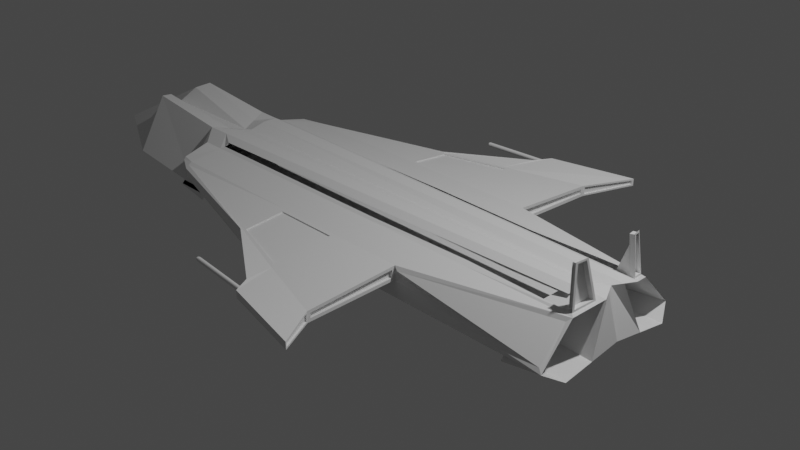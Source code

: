 # Source: FX28-6.blend  (saved by Blender 2.80.75; exported with 4.5.12 LTS)
import bpy
from mathutils import Matrix  # noqa: F401  (used for matrix-valued properties, if any)

bpy.ops.wm.read_factory_settings(use_empty=True)
scene = bpy.context.scene
scene.name = 'Scene'

# ---- collections
col_collection = bpy.data.collections.new('Collection'); scene.collection.children.link(col_collection)

# ---- materials (node trees are filled in below, after node groups)
mat_material = bpy.data.materials.new('Material')
mat_material.alpha_threshold = 0.0
mat_material.use_transparent_shadow = False
mat_material.line_color = (0.0, 0.0, 0.0, 1.0)

# ---- material node trees
mat_material.use_nodes = True; mat_material.node_tree.nodes.clear()
_N = mat_material.node_tree.nodes; _L = mat_material.node_tree.links
n0 = _N.new('ShaderNodeOutputMaterial'); n0.name = 'Material Output'; n0.location = (300, 300)
n1 = _N.new('ShaderNodeBsdfPrincipled'); n1.name = 'Principled BSDF'; n1.location = (10, 300)
n1.distribution = 'GGX'
n1.subsurface_method = 'BURLEY'
n1.inputs[2].default_value = 0.4
n1.inputs[3].default_value = 1.45
n1.inputs[27].default_value = (0.0, 0.0, 0.0, 1.0)
n1.inputs[28].default_value = 1.0
_L.new(n1.outputs[0], n0.inputs[0])
n0.is_active_output = True

# ---- world
world_world = bpy.data.worlds.new('World'); scene.world = world_world
world_world.use_nodes = True; world_world.node_tree.nodes.clear()
_N = world_world.node_tree.nodes; _L = world_world.node_tree.links
n0 = _N.new('ShaderNodeOutputWorld'); n0.name = 'World Output'; n0.location = (300, 300)
n1 = _N.new('ShaderNodeBackground'); n1.name = 'Background'; n1.location = (10, 300)
n1.inputs[0].default_value = (0.05088, 0.05088, 0.05088, 1.0)
_L.new(n1.outputs[0], n0.inputs[0])
n0.is_active_output = True
world_world.color = (0.05088, 0.05088, 0.05088)
world_world.use_sun_shadow = False
world_world.sun_shadow_jitter_overblur = 0.0

# ---- cameras
cam_camera = bpy.data.cameras.new('Camera')
cam_camera.clip_end = 100.0
cam_camera.ortho_scale = 7.314

# ---- lights
light_light = bpy.data.lights.new('Light', 'POINT')
light_light.transmission_factor = 0.0
light_light.energy = 1000.0
light_light.shadow_soft_size = 0.1
light_light.shadow_maximum_resolution = 0.006
light_light.use_absolute_resolution = True

# ---- meshes
me_cube = bpy.data.meshes.new('Cube')
me_cube.from_pydata([(1.152, 2.343, 0.07788), (1.152, 2.343, 0.03295), (1.152, -2.343, 0.07788), (1.152, -2.343, 0.03295), (-2.527, 0.8424, 0.09716), (-2.527, 0.8778, -0.09716), (-2.527, -0.8424, 0.09716), (-2.527, -0.8778, -0.09716), (2.736, 0.6846, -0.3064), (-2.736, 0.6864, -0.3064), (2.593, 0.3335, 0.6607), (-2.736, -0.6864, -0.3064), (-2.736, -0.3561, 0.3064), (2.593, -0.3354, 0.6607), (2.736, -0.6846, -0.3064), (-2.736, 0.3561, 0.3064), (2.582, 0.8538, -0.153), (-2.626, 0.8778, -0.1969), (2.58, 0.5408, 0.1558), (-2.626, -0.8778, -0.1969), (-2.626, -0.5069, 0.1969), (2.58, -0.5408, 0.1558), (2.582, -0.8538, -0.153), (-2.626, 0.5069, 0.1969), (0.9176, 0.8503, 0.01713), (-2.567, 0.8778, -0.1376), (0.9234, 0.8955, 0.1023), (-2.567, -0.8778, -0.1376), (-2.567, -0.8424, 0.1376), (0.9234, -0.8955, 0.1023), (0.9176, -0.8503, 0.01713), (-2.567, 0.8424, 0.1376), (-2.736, 0.0, -0.1515), (2.62, 0.0, 0.3064), (-2.595, 0.0, 0.228), (2.736, 0.0, -0.2014), (-2.47, 0.6863, -0.3064), (-2.31, -0.4336, 0.2639), (-2.47, -0.6863, -0.3064), (-2.31, 0.4336, 0.2639), (-2.371, 0.8778, -0.1969), (-2.312, -0.419, 0.2398), (-2.371, -0.8778, -0.1969), (-2.312, 0.419, 0.2398), (-2.4, 0.8778, -0.1376), (-2.4, -0.8778, 0.1376), (-2.4, -0.8778, -0.1376), (-2.4, 0.8778, 0.1376), (-2.363, 0.976, 0.01389), (-2.363, -0.976, 0.09716), (-2.363, -0.976, 0.01389), (-2.363, 0.976, 0.09716), (-2.47, 0.0, -0.3013), (-2.47, 0.0, 0.2589), (-2.547, -0.8778, -0.1174), (-2.547, -0.8778, 0.1174), (0.8555, -1.854, 0.0268), (0.8555, -1.854, -0.02449), (-2.382, -0.9269, -0.06185), (-2.382, -0.9269, 0.1174), (-2.547, 0.8778, -0.1174), (0.8555, 1.854, -0.02449), (0.8555, 1.854, 0.0268), (-2.547, 0.8778, 0.1174), (-2.382, 0.9269, 0.1174), (-2.382, 0.9269, -0.06185), (-5.118, 0.0, -0.298), (-3.777, -0.6864, -0.2026), (-3.777, -0.3399, 0.4101), (-3.777, 0.3399, 0.4101), (-3.777, 0.6864, -0.2026), (-3.923, 0.0, 0.2244), (2.566, 0.4142, 0.6451), (2.626, 0.8778, -0.1969), (2.566, -0.4161, 0.6451), (2.626, -0.8778, -0.1969), (0.8743, 0.9119, 0.1007), (0.8743, 0.9119, 0.01739), (0.8743, -0.9119, 0.1007), (0.8743, -0.9119, 0.01739), (-2.665, 0.178, 0.2672), (2.736, 0.3423, -0.2539), (-2.736, 0.3432, -0.2289), (2.678, 0.1093, 0.3064), (-2.47, 0.1747, 0.3064), (-2.47, 0.3432, -0.3038), (-3.85, 0.178, 0.3709), (-4.447, 0.3432, -0.2503), (-2.736, -0.3432, -0.2289), (2.678, -0.1093, 0.3064), (-2.665, -0.178, 0.2672), (2.736, -0.3423, -0.2539), (-2.47, -0.3432, -0.3038), (-2.47, -0.1747, 0.3064), (-4.447, -0.3432, -0.2503), (-3.85, -0.178, 0.3709), (2.428, 0.1125, 0.3064), (2.442, 0.3139, 0.2631), (2.417, 0.0, 0.2589), (2.414, -0.1127, 0.3064), (2.423, -0.3144, 0.2631), (2.44, 0.2261, 0.3064), (2.736, 0.2187, 0.3064), (-2.371, 0.5069, 0.1969), (2.626, 0.5069, 0.1969), (2.736, -0.2187, 0.3064), (2.626, -0.5069, 0.1969), (2.42, -0.2266, 0.3064), (-2.47, -0.3494, 0.3064), (-2.371, -0.5069, 0.1969), (-2.47, 0.3494, 0.3064), (2.441, 0.2673, 0.2861), (2.661, 0.2883, 0.2988), (-2.343, 0.4657, 0.217), (2.599, 0.4574, 0.2436), (2.661, -0.2902, 0.2988), (2.599, -0.4593, 0.2436), (2.421, -0.2678, 0.2861), (-2.395, -0.3889, 0.2865), (-2.343, -0.4657, 0.217), (-2.395, 0.3889, 0.2865), (0.1329, -0.6855, -0.3064), (0.1276, -0.8778, -0.1969), (0.1276, 0.5069, 0.1969), (-0.7624, -0.8778, -0.07642), (-0.7191, 0.921, 0.134), (-0.7643, -1.409, 0.01559), (-0.7643, 1.409, 0.09716), (0.1329, 0.6855, -0.3064), (0.1276, 0.8778, -0.1969), (0.1276, -0.5069, 0.1969), (-0.7624, 0.8778, -0.07642), (-0.7191, -0.921, 0.134), (-0.7643, 1.409, 0.01559), (-0.7643, -1.409, 0.09716), (0.1329, 0.0, -0.2513), (-0.7634, -1.408, -0.061), (-0.7199, -1.376, 0.09086), (-0.7199, 1.376, 0.09086), (-0.7634, 1.408, -0.061), (0.1329, 0.3427, -0.2788), (0.1329, -0.3427, -0.2788), (0.1253, 0.4657, 0.2171), (0.1253, -0.4657, 0.2171), (2.293, 0.2187, 0.2354), (2.293, 0.6846, -0.3773), (2.293, -0.2187, 0.2354), (2.293, -0.6846, -0.3773), (2.236, -0.1093, 0.2354), (2.293, 0.3423, -0.3248), (2.184, 0.5069, 0.126), (2.184, 0.8778, -0.2678), (2.184, -0.5069, 0.126), (2.184, -0.8778, -0.2678), (2.236, 0.1093, 0.2354), (2.293, -0.3423, -0.3248), (-2.246, -0.8778, -0.2643), (-2.246, -0.5069, 0.1294), (-2.246, 0.5069, 0.1294), (-2.246, 0.8778, -0.2643), (-2.186, -0.8778, -0.205), (-2.186, -0.8778, 0.07014), (-2.186, 0.8778, 0.07014), (-2.186, 0.8778, -0.205), (-2.628, -0.8778, -0.2086), (-2.628, -0.5069, 0.1851), (-2.628, 0.5069, 0.1851), (-2.628, 0.8778, -0.2086), (-2.248, -0.8778, -0.2761), (-2.248, -0.5069, 0.1177), (-2.248, 0.5069, 0.1177), (-2.248, 0.8778, -0.2761), (2.594, 0.4785, 0.2173), (2.67, 0.2681, 0.2858), (2.67, -0.27, 0.2858), (2.594, -0.4805, 0.2173), (2.557, 0.4306, 0.6609), (2.596, 0.3179, 0.6829), (2.596, -0.3198, 0.6829), (2.557, -0.4326, 0.6609), (2.54, 0.4574, 0.236), (2.602, 0.2883, 0.2912), (2.602, -0.2902, 0.2912), (2.54, -0.4593, 0.236), (2.507, 0.4142, 0.6375), (2.534, 0.3335, 0.653), (2.534, -0.3354, 0.653), (2.507, -0.4161, 0.6375), (2.54, 0.4574, 0.236), (2.602, 0.281, 0.2912), (2.602, -0.281, 0.2912), (2.54, -0.4453, 0.236), (2.507, 0.4142, 0.6375), (2.534, 0.3249, 0.653), (2.534, -0.3249, 0.653), (2.507, -0.4033, 0.6375), (1.434, -0.685, -0.3064), (1.377, -0.8778, -0.1969), (1.377, 0.5069, 0.1969), (0.05632, -0.8778, -0.04583), (0.01234, 0.921, 0.1336), (0.1985, -2.154, 0.01643), (0.1985, 2.154, 0.09716), (0.04572, -1.648, -0.06058), (0.00313, 1.59, 0.07801), (1.36, 0.4367, 0.2172), (1.434, 0.685, -0.3064), (1.377, 0.8778, -0.1969), (1.377, -0.5069, 0.1969), (0.05632, 0.8778, -0.04583), (0.01234, -0.921, 0.1336), (0.1985, 2.154, 0.01643), (0.1985, -2.154, 0.09716), (1.434, 0.0, -0.2264), (0.00313, -1.59, 0.07801), (0.04572, 1.648, -0.06058), (1.434, 0.3425, -0.2664), (1.434, -0.3425, -0.2664), (1.36, -0.4376, 0.2172), (0.875, 0.8778, 0.1376), (0.875, 0.8778, -0.01525), (0.875, -0.8778, 0.1376), (0.875, -0.8778, -0.01525), (0.8646, 1.904, -0.03951), (0.8646, 1.904, 0.04157), (0.8646, -1.904, -0.03951), (0.8646, -1.904, 0.04157), (0.8447, 0.9119, 0.1007), (0.8447, 0.9119, 0.01739), (0.8447, -0.9119, 0.1007), (0.8447, -0.9119, 0.01739), (0.8258, 1.854, -0.02449), (0.8258, 1.854, 0.0268), (0.8258, -1.854, -0.02449), (0.8258, -1.854, 0.0268), (1.161, 2.358, 0.09716), (1.161, 2.358, 0.01728), (1.161, -2.358, 0.09716), (1.161, -2.358, 0.01728), (0.8548, -1.889, 0.05835), (0.8548, -1.889, -0.06015), (0.8548, 1.889, -0.06015), (0.8548, 1.889, 0.05835), (1.152, 2.343, 0.07788), (1.152, 2.343, 0.03295), (1.152, -2.343, 0.07788), (1.152, -2.343, 0.03295), (0.8646, -1.904, 0.04157), (0.8646, -1.904, -0.03951), (0.8646, 1.904, -0.03951), (0.8646, 1.904, 0.04157), (1.129, 2.343, 0.07788), (1.129, 2.343, 0.03295), (1.129, -2.343, 0.07788), (1.129, -2.343, 0.03295), (0.8424, -1.904, 0.04157), (0.8424, -1.904, -0.03951), (0.8424, 1.904, -0.03951), (0.8424, 1.904, 0.04157), (0.05632, -0.8778, 0.1376), (-0.7624, -0.8778, 0.1376), (0.04572, -1.648, 0.07311), (-0.7634, -1.408, 0.08786), (-0.7634, 1.408, 0.08786), (-0.7624, 0.8778, 0.1376), (0.05632, 0.8778, 0.1376), (0.04572, 1.648, 0.07311), (0.01234, -0.921, 0.1336), (-0.7191, -0.921, 0.134), (0.00313, -1.59, 0.07801), (-0.7199, -1.376, 0.09086), (-0.7199, 1.376, 0.09086), (-0.7191, 0.921, 0.134), (0.01234, 0.921, 0.1336), (0.00313, 1.59, 0.07801), (-0.002538, -0.9357, 0.1192), (-0.7043, -0.9357, 0.1197), (-0.01128, -1.571, 0.06663), (-0.7051, -1.365, 0.07884), (-0.7051, 1.365, 0.07884), (-0.7043, 0.9357, 0.1197), (-0.002538, 0.9357, 0.1192), (-0.01128, 1.571, 0.06663), (0.01239, -0.921, 0.1206), (-0.719, -0.921, 0.1209), (0.003181, -1.59, 0.06497), (-0.7199, -1.376, 0.07782), (-0.7199, 1.376, 0.07782), (-0.719, 0.921, 0.1209), (0.01239, 0.921, 0.1206), (0.003181, 1.59, 0.06497), (1.298, 0.6851, -0.3064), (1.246, 0.8778, -0.1969), (1.246, -0.5069, 0.1969), (-0.02966, 0.8778, -0.04904), (-0.02966, -0.8778, 0.1376), (0.09741, 1.967, 0.01635), (0.09741, -1.967, 0.09716), (1.298, 0.0, -0.229), (-0.03925, -1.623, 0.07466), (-0.03925, 1.623, -0.06062), (1.298, 0.3425, -0.2677), (1.298, -0.3425, -0.2677), (1.23, -0.4406, 0.2172), (1.298, -0.6851, -0.3064), (1.246, -0.8778, -0.1969), (1.246, 0.5069, 0.1969), (-0.02966, -0.8778, -0.04904), (-0.02966, 0.8778, 0.1376), (0.09741, -1.967, 0.01635), (0.09741, 1.967, 0.09716), (-0.03925, -1.623, -0.06062), (-0.03925, 1.623, 0.07466), (1.23, 0.4397, 0.2172), (-0.06447, -0.921, 0.1337), (-0.0728, -1.568, 0.07936), (-0.06447, 0.921, 0.1337), (-0.0728, 1.568, 0.07936), (-0.06447, -0.921, 0.1337), (-0.0728, -1.568, 0.07936), (-0.06447, 0.921, 0.1337), (-0.0728, 1.568, 0.07936), (-0.06442, -0.921, 0.1206), (-0.07275, -1.568, 0.06632), (-0.06442, 0.921, 0.1206), (-0.07275, 1.568, 0.06632), (-0.07624, -0.9357, 0.1193), (-0.08414, -1.549, 0.06792), (-0.07624, 0.9357, 0.1193), (-0.08414, 1.549, 0.06792), (-0.6019, 2.043, 0.0645), (0.1406, 2.094, 0.07319), (-0.6052, 2.04, 0.06723), (0.1365, 2.091, 0.07663), (-0.6082, 2.037, 0.06934), (0.1327, 2.086, 0.07934), (-0.6109, 2.033, 0.07074), (0.1291, 2.081, 0.0812), (-0.6131, 2.029, 0.07141), (0.1261, 2.076, 0.08214), (-0.6147, 2.026, 0.0714), (0.1236, 2.071, 0.08212), (-0.6157, 2.023, 0.07085), (0.1218, 2.066, 0.08116), (-0.6162, 2.021, 0.06991), (0.1209, 2.062, 0.07927), (-0.6163, 2.019, 0.06869), (0.1207, 2.058, 0.07654), (-0.616, 2.018, 0.06714), (0.1213, 2.055, 0.07307), (-0.6153, 2.017, 0.06511), (0.1227, 2.053, 0.069), (-0.614, 2.016, 0.0625), (0.1249, 2.051, 0.06448), (-0.6122, 2.016, 0.05936), (0.1276, 2.051, 0.05968), (-0.6098, 2.016, 0.05588), (0.131, 2.051, 0.05479), (-0.607, 2.017, 0.05226), (0.1347, 2.053, 0.04999), (-0.6039, 2.019, 0.04874), (0.1388, 2.055, 0.04548), (-0.6006, 2.021, 0.04553), (0.1429, 2.058, 0.04142), (-0.5974, 2.025, 0.04279), (0.147, 2.062, 0.03798), (-0.5943, 2.028, 0.04068), (0.1509, 2.067, 0.03527), (-0.5917, 2.032, 0.03928), (0.1544, 2.071, 0.03341), (-0.5895, 2.035, 0.03861), (0.1575, 2.076, 0.03247), (-0.5879, 2.038, 0.03862), (0.1599, 2.081, 0.03249), (-0.5869, 2.041, 0.03918), (0.1617, 2.086, 0.03345), (-0.5864, 2.043, 0.04012), (0.1627, 2.091, 0.03534), (-0.5863, 2.045, 0.04134), (0.1629, 2.094, 0.03807), (-0.5866, 2.047, 0.04289), (0.1622, 2.098, 0.04153), (-0.5873, 2.048, 0.04492), (0.1608, 2.1, 0.04561), (-0.5885, 2.049, 0.04753), (0.1587, 2.101, 0.05013), (-0.5903, 2.049, 0.05066), (0.1559, 2.102, 0.05493), (-0.5927, 2.049, 0.05415), (0.1525, 2.101, 0.05982), (-0.5955, 2.047, 0.05776), (0.1488, 2.1, 0.06462), (-0.5987, 2.046, 0.06128), (0.1448, 2.098, 0.06913), (-0.5577, -2.018, 0.06843), (0.1848, -2.07, 0.07711), (-0.5613, -2.02, 0.07116), (0.1802, -2.073, 0.08056), (-0.5648, -2.023, 0.07327), (0.1758, -2.077, 0.08327), (-0.568, -2.026, 0.07467), (0.1716, -2.081, 0.08512), (-0.5706, -2.03, 0.07534), (0.1679, -2.086, 0.08606), (-0.5727, -2.033, 0.07533), (0.1648, -2.09, 0.08605), (-0.5741, -2.035, 0.07477), (0.1624, -2.095, 0.08508), (-0.5749, -2.037, 0.07383), (0.1608, -2.099, 0.0832), (-0.5752, -2.039, 0.07261), (0.16, -2.103, 0.08047), (-0.5751, -2.041, 0.07107), (0.1602, -2.106, 0.077), (-0.5746, -2.042, 0.06903), (0.1613, -2.109, 0.07293), (-0.5735, -2.043, 0.06642), (0.1632, -2.11, 0.0684), (-0.5717, -2.043, 0.06329), (0.1659, -2.111, 0.0636), (-0.5693, -2.043, 0.05981), (0.1693, -2.111, 0.05871), (-0.5663, -2.043, 0.05619), (0.1732, -2.11, 0.05392), (-0.563, -2.041, 0.05267), (0.1775, -2.108, 0.04941), (-0.5594, -2.039, 0.04945), (0.182, -2.106, 0.04535), (-0.5557, -2.037, 0.04672), (0.1866, -2.102, 0.0419), (-0.5523, -2.034, 0.04461), (0.1911, -2.099, 0.0392), (-0.5491, -2.03, 0.04321), (0.1953, -2.094, 0.03734), (-0.5464, -2.027, 0.04254), (0.199, -2.09, 0.0364), (-0.5444, -2.024, 0.04255), (0.2021, -2.085, 0.03641), (-0.543, -2.022, 0.04311), (0.2045, -2.081, 0.03738), (-0.5422, -2.019, 0.04405), (0.2061, -2.076, 0.03927), (-0.5419, -2.018, 0.04526), (0.2068, -2.073, 0.04199), (-0.542, -2.016, 0.04681), (0.2067, -2.069, 0.04546), (-0.5425, -2.015, 0.04884), (0.2056, -2.067, 0.04954), (-0.5436, -2.014, 0.05145), (0.2037, -2.065, 0.05406), (-0.5454, -2.013, 0.05459), (0.201, -2.064, 0.05886), (-0.5478, -2.013, 0.05807), (0.1976, -2.064, 0.06375), (-0.5507, -2.014, 0.06169), (0.1937, -2.065, 0.06854), (-0.5541, -2.016, 0.06521), (0.1894, -2.067, 0.07305), (-0.6024, 2.05, 0.07089), (-0.6065, 2.046, 0.07434), (-0.6104, 2.042, 0.07705), (-0.6139, 2.037, 0.07891), (-0.617, 2.032, 0.07985), (-0.6194, 2.027, 0.07983), (-0.6212, 2.022, 0.07886), (-0.6222, 2.018, 0.07698), (-0.6224, 2.014, 0.07425), (-0.6217, 2.011, 0.07078), (-0.6203, 2.009, 0.06671), (-0.6182, 2.007, 0.06218), (-0.6154, 2.007, 0.05739), (-0.6121, 2.007, 0.0525), (-0.6083, 2.009, 0.0477), (-0.6043, 2.011, 0.04319), (-0.6002, 2.014, 0.03913), (-0.5961, 2.018, 0.03568), (-0.5922, 2.022, 0.03298), (-0.5886, 2.027, 0.03112), (-0.5856, 2.032, 0.03018), (-0.5831, 2.037, 0.03019), (-0.5814, 2.042, 0.03116), (-0.5804, 2.047, 0.03305), (-0.5802, 2.05, 0.03577), (-0.5808, 2.054, 0.03924), (-0.5822, 2.056, 0.04332), (-0.5844, 2.057, 0.04784), (-0.5872, 2.058, 0.05264), (-0.5905, 2.057, 0.05753), (-0.5942, 2.056, 0.06232), (-0.5983, 2.054, 0.06684), (-0.5571, -2.01, 0.07482), (-0.5617, -2.014, 0.07827), (-0.5662, -2.017, 0.08097), (-0.5704, -2.022, 0.08283), (-0.5741, -2.026, 0.08377), (-0.5772, -2.031, 0.08376), (-0.5796, -2.035, 0.08279), (-0.5812, -2.04, 0.08091), (-0.5819, -2.043, 0.07818), (-0.5818, -2.047, 0.07471), (-0.5807, -2.049, 0.07063), (-0.5788, -2.051, 0.06611), (-0.5761, -2.052, 0.06131), (-0.5727, -2.052, 0.05642), (-0.5688, -2.051, 0.05163), (-0.5645, -2.049, 0.04712), (-0.5599, -2.047, 0.04306), (-0.5553, -2.043, 0.03961), (-0.5509, -2.039, 0.0369), (-0.5467, -2.035, 0.03505), (-0.543, -2.031, 0.03411), (-0.5399, -2.026, 0.03412), (-0.5375, -2.021, 0.03509), (-0.5359, -2.017, 0.03697), (-0.5351, -2.013, 0.0397), (-0.5353, -2.01, 0.04317), (-0.5364, -2.008, 0.04724), (-0.5383, -2.006, 0.05177), (-0.541, -2.005, 0.05657), (-0.5444, -2.005, 0.06146), (-0.5483, -2.006, 0.06625), (-0.5526, -2.008, 0.07076), (-0.6019, 2.043, 0.0645), (-0.6052, 2.04, 0.06723), (-0.6082, 2.037, 0.06934), (-0.6109, 2.033, 0.07074), (-0.6131, 2.029, 0.07141), (-0.6147, 2.026, 0.0714), (-0.6157, 2.023, 0.07085), (-0.6162, 2.021, 0.06991), (-0.6163, 2.019, 0.06869), (-0.616, 2.018, 0.06714), (-0.6153, 2.017, 0.06511), (-0.614, 2.016, 0.0625), (-0.6122, 2.016, 0.05936), (-0.6098, 2.016, 0.05588), (-0.607, 2.017, 0.05226), (-0.6039, 2.019, 0.04874), (-0.6006, 2.021, 0.04553), (-0.5974, 2.025, 0.04279), (-0.5943, 2.028, 0.04068), (-0.5917, 2.032, 0.03928), (-0.5895, 2.035, 0.03861), (-0.5879, 2.038, 0.03862), (-0.5869, 2.041, 0.03918), (-0.5864, 2.043, 0.04012), (-0.5863, 2.045, 0.04134), (-0.5866, 2.047, 0.04289), (-0.5873, 2.048, 0.04492), (-0.5885, 2.049, 0.04753), (-0.5903, 2.049, 0.05066), (-0.5927, 2.049, 0.05415), (-0.5955, 2.047, 0.05776), (-0.5987, 2.046, 0.06128), (-0.5577, -2.018, 0.06843), (-0.5613, -2.02, 0.07116), (-0.5648, -2.023, 0.07327), (-0.568, -2.026, 0.07467), (-0.5706, -2.03, 0.07534), (-0.5727, -2.033, 0.07533), (-0.5741, -2.035, 0.07477), (-0.5749, -2.037, 0.07383), (-0.5752, -2.039, 0.07261), (-0.5751, -2.041, 0.07107), (-0.5746, -2.042, 0.06903), (-0.5735, -2.043, 0.06642), (-0.5717, -2.043, 0.06329), (-0.5693, -2.043, 0.05981), (-0.5663, -2.043, 0.05619), (-0.563, -2.041, 0.05267), (-0.5594, -2.039, 0.04945), (-0.5557, -2.037, 0.04672), (-0.5523, -2.034, 0.04461), (-0.5491, -2.03, 0.04321), (-0.5464, -2.027, 0.04254), (-0.5444, -2.024, 0.04255), (-0.543, -2.022, 0.04311), (-0.5422, -2.019, 0.04405), (-0.5419, -2.018, 0.04526), (-0.542, -2.016, 0.04681), (-0.5425, -2.015, 0.04884), (-0.5436, -2.014, 0.05145), (-0.5454, -2.013, 0.05459), (-0.5478, -2.013, 0.05807), (-0.5507, -2.014, 0.06169), (-0.5541, -2.016, 0.06521), (-0.6019, 2.043, 0.0645), (-0.6052, 2.04, 0.06723), (-0.6082, 2.037, 0.06934), (-0.6109, 2.033, 0.07074), (-0.6131, 2.029, 0.07141), (-0.6147, 2.026, 0.0714), (-0.6157, 2.023, 0.07085), (-0.6162, 2.021, 0.06991), (-0.6163, 2.019, 0.06869), (-0.616, 2.018, 0.06714), (-0.6153, 2.017, 0.06511), (-0.614, 2.016, 0.0625), (-0.6122, 2.016, 0.05936), (-0.6098, 2.016, 0.05588), (-0.607, 2.017, 0.05226), (-0.6039, 2.019, 0.04874), (-0.6006, 2.021, 0.04553), (-0.5974, 2.025, 0.04279), (-0.5943, 2.028, 0.04068), (-0.5917, 2.032, 0.03928), (-0.5895, 2.035, 0.03861), (-0.5879, 2.038, 0.03862), (-0.5869, 2.041, 0.03918), (-0.5864, 2.043, 0.04012), (-0.5863, 2.045, 0.04134), (-0.5866, 2.047, 0.04289), (-0.5873, 2.048, 0.04492), (-0.5885, 2.049, 0.04753), (-0.5903, 2.049, 0.05066), (-0.5927, 2.049, 0.05415), (-0.5955, 2.047, 0.05776), (-0.5987, 2.046, 0.06128), (-0.5577, -2.018, 0.06843), (-0.5613, -2.02, 0.07116), (-0.5648, -2.023, 0.07327), (-0.568, -2.026, 0.07467), (-0.5706, -2.03, 0.07534), (-0.5727, -2.033, 0.07533), (-0.5741, -2.035, 0.07477), (-0.5749, -2.037, 0.07383), (-0.5752, -2.039, 0.07261), (-0.5751, -2.041, 0.07107), (-0.5746, -2.042, 0.06903), (-0.5735, -2.043, 0.06642), (-0.5717, -2.043, 0.06329), (-0.5693, -2.043, 0.05981), (-0.5663, -2.043, 0.05619), (-0.563, -2.041, 0.05267), (-0.5594, -2.039, 0.04945), (-0.5557, -2.037, 0.04672), (-0.5523, -2.034, 0.04461), (-0.5491, -2.03, 0.04321), (-0.5464, -2.027, 0.04254), (-0.5444, -2.024, 0.04255), (-0.543, -2.022, 0.04311), (-0.5422, -2.019, 0.04405), (-0.5419, -2.018, 0.04526), (-0.542, -2.016, 0.04681), (-0.5425, -2.015, 0.04884), (-0.5436, -2.014, 0.05145), (-0.5454, -2.013, 0.05459), (-0.5478, -2.013, 0.05807), (-0.5507, -2.014, 0.06169), (-0.5541, -2.016, 0.06521), (-0.5619, 2.043, 0.0645), (-0.5652, 2.04, 0.06723), (-0.5682, 2.037, 0.06934), (-0.5709, 2.033, 0.07074), (-0.5731, 2.029, 0.07141), (-0.5747, 2.026, 0.0714), (-0.5757, 2.023, 0.07085), (-0.5762, 2.021, 0.06991), (-0.5763, 2.019, 0.06869), (-0.576, 2.018, 0.06714), (-0.5753, 2.017, 0.06511), (-0.574, 2.016, 0.0625), (-0.5722, 2.016, 0.05936), (-0.5698, 2.016, 0.05588), (-0.567, 2.017, 0.05226), (-0.5639, 2.019, 0.04874), (-0.5606, 2.021, 0.04553), (-0.5574, 2.025, 0.04279), (-0.5543, 2.028, 0.04068), (-0.5517, 2.032, 0.03928), (-0.5495, 2.035, 0.03861), (-0.5479, 2.038, 0.03862), (-0.5469, 2.041, 0.03918), (-0.5464, 2.043, 0.04012), (-0.5463, 2.045, 0.04134), (-0.5466, 2.047, 0.04289), (-0.5473, 2.048, 0.04492), (-0.5485, 2.049, 0.04753), (-0.5503, 2.049, 0.05066), (-0.5527, 2.049, 0.05415), (-0.5555, 2.047, 0.05776), (-0.5587, 2.046, 0.06128), (-0.5177, -2.018, 0.06843), (-0.5213, -2.02, 0.07116), (-0.5248, -2.023, 0.07327), (-0.528, -2.026, 0.07467), (-0.5306, -2.03, 0.07534), (-0.5327, -2.033, 0.07533), (-0.5341, -2.035, 0.07477), (-0.5349, -2.037, 0.07383), (-0.5352, -2.039, 0.07261), (-0.5351, -2.041, 0.07107), (-0.5346, -2.042, 0.06903), (-0.5335, -2.043, 0.06642), (-0.5317, -2.043, 0.06329), (-0.5293, -2.043, 0.05981), (-0.5263, -2.043, 0.05619), (-0.523, -2.041, 0.05267), (-0.5194, -2.039, 0.04945), (-0.5157, -2.037, 0.04672), (-0.5123, -2.034, 0.04461), (-0.5091, -2.03, 0.04321), (-0.5064, -2.027, 0.04254), (-0.5044, -2.024, 0.04255), (-0.503, -2.022, 0.04311), (-0.5022, -2.019, 0.04405), (-0.5019, -2.018, 0.04526), (-0.502, -2.016, 0.04681), (-0.5025, -2.015, 0.04884), (-0.5036, -2.014, 0.05145), (-0.5054, -2.013, 0.05459), (-0.5078, -2.013, 0.05807), (-0.5107, -2.014, 0.06169), (-0.5141, -2.016, 0.06521)], [], [(93, 90, 12, 108), (50, 49, 6, 7), (80, 15, 69, 86), (217, 91, 14, 196), (81, 8, 145, 149), (211, 202, 235, 236), (207, 73, 8, 206), (8, 73, 151, 145), (19, 20, 12, 11), (89, 105, 146, 148), (23, 17, 9, 15), (42, 19, 11, 38), (103, 23, 15, 110), (209, 220, 73, 207), (24, 26, 18, 16), (19, 156, 168, 164), (29, 30, 22, 21), (28, 20, 157, 161), (259, 221, 106, 208), (46, 27, 19, 42), (47, 31, 23, 103), (215, 241, 220, 209), (61, 62, 232, 231), (54, 55, 28, 27), (76, 77, 228, 227), (63, 60, 25, 31), (261, 239, 221, 259), (58, 54, 27, 46), (64, 63, 31, 47), (81, 83, 33, 35), (216, 81, 35, 213), (88, 11, 67, 94), (84, 80, 34, 53), (83, 96, 98, 33), (82, 85, 52, 32), (263, 64, 47, 264), (136, 58, 46, 124), (55, 59, 45, 28), (60, 65, 44, 25), (264, 47, 103, 123), (124, 46, 42, 122), (28, 45, 109, 20), (25, 44, 40, 17), (122, 42, 38, 121), (20, 109, 108, 12), (17, 40, 36, 9), (5, 4, 51, 48), (88, 92, 38, 11), (126, 134, 49, 50), (89, 99, 107, 105), (6, 49, 59, 55), (126, 50, 58, 136), (50, 7, 54, 58), (212, 237, 239, 261), (0, 224, 250, 243), (7, 6, 55, 54), (5, 48, 65, 60), (127, 51, 64, 263), (51, 4, 63, 64), (4, 5, 60, 63), (2, 3, 246, 245), (211, 236, 241, 215), (87, 86, 69, 70), (94, 95, 71, 66), (90, 34, 71, 95), (82, 32, 66, 87), (15, 9, 70, 69), (11, 12, 68, 67), (16, 18, 104, 73), (21, 22, 75, 106), (26, 24, 220, 219), (30, 29, 221, 222), (24, 16, 73, 220), (18, 26, 219, 104), (29, 21, 106, 221), (22, 30, 222, 75), (9, 82, 87, 70), (66, 71, 86, 87), (9, 36, 85, 82), (102, 101, 96, 83), (110, 15, 80, 84), (206, 8, 81, 216), (83, 81, 149, 154), (34, 80, 86, 71), (12, 90, 95, 68), (67, 68, 95, 94), (33, 98, 99, 89), (32, 52, 92, 88), (32, 88, 94, 66), (35, 33, 89, 91), (213, 35, 91, 217), (53, 34, 90, 93), (96, 101, 110, 84), (99, 98, 53, 93), (107, 99, 93, 108), (98, 96, 84, 53), (173, 111, 101, 102), (205, 172, 104, 198), (172, 173, 102, 104), (174, 175, 106, 105), (118, 117, 107, 108), (143, 119, 109, 130), (120, 113, 103, 110), (119, 118, 108, 109), (111, 120, 110, 101), (117, 174, 105, 107), (177, 97, 111, 173), (114, 72, 192, 188), (74, 116, 191, 195), (37, 100, 117, 118), (39, 43, 113, 120), (41, 37, 118, 119), (97, 39, 120, 111), (303, 143, 130, 293), (113, 142, 123, 103), (52, 135, 141, 92), (36, 128, 140, 85), (48, 133, 139, 65), (310, 127, 263, 312), (49, 134, 262, 59), (309, 126, 136, 311), (309, 297, 134, 126), (305, 122, 121, 304), (307, 124, 122, 305), (308, 264, 123, 306), (311, 136, 124, 307), (316, 200, 273, 320), (85, 140, 135, 52), (59, 262, 260, 45), (65, 139, 131, 44), (45, 260, 130, 109), (44, 131, 129, 40), (40, 129, 128, 36), (48, 51, 127, 133), (92, 141, 121, 38), (155, 148, 146, 147), (151, 150, 144, 145), (152, 153, 147, 146), (145, 144, 154, 149), (105, 106, 152, 146), (91, 89, 148, 155), (106, 75, 153, 152), (14, 91, 155, 147), (104, 102, 144, 150), (75, 14, 147, 153), (102, 83, 154, 144), (73, 104, 150, 151), (160, 161, 157, 156), (162, 163, 159, 158), (25, 17, 159, 163), (157, 20, 165, 169), (23, 31, 162, 158), (31, 25, 163, 162), (27, 28, 161, 160), (19, 27, 160, 156), (167, 166, 170, 171), (165, 164, 168, 169), (159, 17, 167, 171), (156, 157, 169, 168), (17, 23, 166, 167), (20, 19, 164, 165), (158, 159, 171, 170), (23, 158, 170, 166), (114, 112, 173, 172), (115, 116, 175, 174), (10, 72, 176, 177), (74, 13, 178, 179), (112, 10, 177, 173), (72, 114, 172, 176), (13, 115, 174, 178), (116, 74, 179, 175), (184, 185, 181, 180), (186, 187, 183, 182), (13, 74, 195, 194), (116, 115, 190, 191), (115, 13, 194, 190), (10, 112, 189, 193), (72, 10, 193, 192), (112, 114, 188, 189), (180, 181, 189, 188), (182, 183, 191, 190), (185, 184, 192, 193), (187, 186, 194, 195), (181, 185, 193, 189), (184, 180, 188, 192), (186, 182, 190, 194), (183, 187, 195, 191), (242, 266, 265, 219), (240, 203, 199, 222), (219, 265, 198, 104), (222, 199, 197, 75), (75, 197, 196, 14), (238, 237, 212, 201), (238, 201, 203, 240), (235, 202, 266, 242), (175, 218, 208, 106), (313, 205, 198, 306), (298, 213, 217, 302), (291, 206, 216, 301), (296, 211, 215, 300), (297, 212, 261, 299), (301, 216, 213, 298), (200, 204, 274, 273), (300, 215, 209, 294), (295, 259, 208, 293), (294, 209, 207, 292), (292, 207, 206, 291), (296, 310, 202, 211), (302, 217, 196, 304), (77, 76, 219, 220), (78, 79, 222, 221), (61, 77, 220, 241), (76, 62, 242, 219), (79, 57, 240, 222), (56, 78, 221, 239), (57, 56, 239, 240), (62, 61, 241, 242), (231, 232, 227, 228), (234, 233, 230, 229), (78, 56, 234, 229), (62, 76, 227, 232), (79, 78, 229, 230), (56, 57, 233, 234), (57, 79, 230, 233), (77, 61, 231, 228), (0, 1, 236, 235), (3, 2, 237, 238), (2, 226, 239, 237), (225, 3, 238, 240), (226, 225, 240, 239), (1, 223, 241, 236), (224, 0, 235, 242), (223, 224, 242, 241), (249, 244, 252, 257), (250, 249, 257, 258), (225, 226, 247, 248), (226, 2, 245, 247), (1, 0, 243, 244), (224, 223, 249, 250), (223, 1, 244, 249), (3, 225, 248, 246), (253, 254, 256, 255), (252, 251, 258, 257), (246, 248, 256, 254), (245, 246, 254, 253), (243, 250, 258, 251), (248, 247, 255, 256), (247, 245, 253, 255), (244, 243, 251, 252), (314, 210, 259, 295), (315, 137, 262, 299), (125, 138, 263, 264), (137, 132, 260, 262), (316, 125, 264, 308), (317, 204, 266, 312), (204, 200, 265, 266), (210, 214, 261, 259), (319, 269, 285, 323), (268, 270, 286, 284), (138, 125, 272, 271), (314, 132, 268, 318), (214, 210, 267, 269), (317, 138, 271, 321), (132, 137, 270, 268), (315, 214, 269, 319), (329, 279, 280, 328), (327, 277, 275, 326), (273, 274, 290, 289), (320, 273, 289, 324), (271, 272, 288, 287), (318, 268, 284, 322), (269, 267, 283, 285), (321, 271, 287, 325), (326, 275, 283, 322), (327, 278, 286, 323), (280, 279, 287, 288), (278, 276, 284, 286), (328, 280, 288, 324), (329, 282, 290, 325), (282, 281, 289, 290), (275, 277, 285, 283), (279, 329, 325, 287), (281, 328, 324, 289), (277, 327, 323, 285), (276, 326, 322, 284), (274, 321, 325, 290), (267, 318, 322, 283), (272, 320, 324, 288), (278, 327, 326, 276), (282, 329, 328, 281), (137, 315, 319, 270), (204, 317, 321, 274), (210, 314, 318, 267), (270, 319, 323, 286), (138, 317, 312, 263), (200, 316, 308, 265), (214, 315, 299, 261), (132, 314, 295, 260), (141, 302, 304, 121), (133, 127, 310, 296), (129, 292, 291, 128), (131, 294, 292, 129), (260, 295, 293, 130), (139, 300, 294, 131), (140, 301, 298, 135), (134, 297, 299, 262), (133, 296, 300, 139), (128, 291, 301, 140), (135, 298, 302, 141), (142, 313, 306, 123), (125, 316, 320, 272), (203, 311, 307, 199), (265, 308, 306, 198), (199, 307, 305, 197), (197, 305, 304, 196), (201, 212, 297, 309), (201, 309, 311, 203), (202, 310, 312, 266), (218, 303, 293, 208), (458, 331, 333, 459), (459, 333, 335, 460), (460, 335, 337, 461), (461, 337, 339, 462), (462, 339, 341, 463), (463, 341, 343, 464), (464, 343, 345, 465), (465, 345, 347, 466), (466, 347, 349, 467), (467, 349, 351, 468), (468, 351, 353, 469), (469, 353, 355, 470), (470, 355, 357, 471), (471, 357, 359, 472), (472, 359, 361, 473), (473, 361, 363, 474), (474, 363, 365, 475), (475, 365, 367, 476), (476, 367, 369, 477), (477, 369, 371, 478), (478, 371, 373, 479), (479, 373, 375, 480), (480, 375, 377, 481), (481, 377, 379, 482), (482, 379, 381, 483), (483, 381, 383, 484), (484, 383, 385, 485), (485, 385, 387, 486), (486, 387, 389, 487), (487, 389, 391, 488), (333, 331, 393, 391, 389, 387, 385, 383, 381, 379, 377, 375, 373, 371, 369, 367, 365, 363, 361, 359, 357, 355, 353, 351, 349, 347, 345, 343, 341, 339, 337, 335), (488, 391, 393, 489), (489, 393, 331, 458), (384, 386, 550, 549), (490, 395, 397, 491), (491, 397, 399, 492), (492, 399, 401, 493), (493, 401, 403, 494), (494, 403, 405, 495), (495, 405, 407, 496), (496, 407, 409, 497), (497, 409, 411, 498), (498, 411, 413, 499), (499, 413, 415, 500), (500, 415, 417, 501), (501, 417, 419, 502), (502, 419, 421, 503), (503, 421, 423, 504), (504, 423, 425, 505), (505, 425, 427, 506), (506, 427, 429, 507), (507, 429, 431, 508), (508, 431, 433, 509), (509, 433, 435, 510), (510, 435, 437, 511), (511, 437, 439, 512), (512, 439, 441, 513), (513, 441, 443, 514), (514, 443, 445, 515), (515, 445, 447, 516), (516, 447, 449, 517), (517, 449, 451, 518), (518, 451, 453, 519), (519, 453, 455, 520), (397, 395, 457, 455, 453, 451, 449, 447, 445, 443, 441, 439, 437, 435, 433, 431, 429, 427, 425, 423, 421, 419, 417, 415, 413, 411, 409, 407, 405, 403, 401, 399), (520, 455, 457, 521), (521, 457, 395, 490), (436, 438, 576, 575), (332, 330, 458, 459), (334, 332, 459, 460), (336, 334, 460, 461), (338, 336, 461, 462), (340, 338, 462, 463), (342, 340, 463, 464), (344, 342, 464, 465), (346, 344, 465, 466), (348, 346, 466, 467), (350, 348, 467, 468), (352, 350, 468, 469), (354, 352, 469, 470), (356, 354, 470, 471), (358, 356, 471, 472), (360, 358, 472, 473), (362, 360, 473, 474), (364, 362, 474, 475), (366, 364, 475, 476), (368, 366, 476, 477), (370, 368, 477, 478), (372, 370, 478, 479), (374, 372, 479, 480), (376, 374, 480, 481), (378, 376, 481, 482), (380, 378, 482, 483), (382, 380, 483, 484), (384, 382, 484, 485), (386, 384, 485, 486), (388, 386, 486, 487), (390, 388, 487, 488), (392, 390, 488, 489), (330, 392, 489, 458), (396, 394, 490, 491), (398, 396, 491, 492), (400, 398, 492, 493), (402, 400, 493, 494), (404, 402, 494, 495), (406, 404, 495, 496), (408, 406, 496, 497), (410, 408, 497, 498), (412, 410, 498, 499), (414, 412, 499, 500), (416, 414, 500, 501), (418, 416, 501, 502), (420, 418, 502, 503), (422, 420, 503, 504), (424, 422, 504, 505), (426, 424, 505, 506), (428, 426, 506, 507), (430, 428, 507, 508), (432, 430, 508, 509), (434, 432, 509, 510), (436, 434, 510, 511), (438, 436, 511, 512), (440, 438, 512, 513), (442, 440, 513, 514), (444, 442, 514, 515), (446, 444, 515, 516), (448, 446, 516, 517), (450, 448, 517, 518), (452, 450, 518, 519), (454, 452, 519, 520), (456, 454, 520, 521), (394, 456, 521, 490), (552, 553, 617, 616), (578, 579, 643, 642), (332, 334, 524, 523), (438, 440, 577, 576), (386, 388, 551, 550), (334, 336, 525, 524), (440, 442, 578, 577), (388, 390, 552, 551), (336, 338, 526, 525), (442, 444, 579, 578), (390, 392, 553, 552), (338, 340, 527, 526), (444, 446, 580, 579), (392, 330, 522, 553), (340, 342, 528, 527), (446, 448, 581, 580), (394, 396, 555, 554), (342, 344, 529, 528), (448, 450, 582, 581), (396, 398, 556, 555), (344, 346, 530, 529), (450, 452, 583, 582), (398, 400, 557, 556), (346, 348, 531, 530), (452, 454, 584, 583), (400, 402, 558, 557), (348, 350, 532, 531), (454, 456, 585, 584), (402, 404, 559, 558), (350, 352, 533, 532), (456, 394, 554, 585), (404, 406, 560, 559), (352, 354, 534, 533), (406, 408, 561, 560), (354, 356, 535, 534), (408, 410, 562, 561), (356, 358, 536, 535), (410, 412, 563, 562), (358, 360, 537, 536), (412, 414, 564, 563), (360, 362, 538, 537), (414, 416, 565, 564), (362, 364, 539, 538), (416, 418, 566, 565), (364, 366, 540, 539), (418, 420, 567, 566), (366, 368, 541, 540), (420, 422, 568, 567), (368, 370, 542, 541), (422, 424, 569, 568), (370, 372, 543, 542), (424, 426, 570, 569), (372, 374, 544, 543), (426, 428, 571, 570), (374, 376, 545, 544), (428, 430, 572, 571), (376, 378, 546, 545), (430, 432, 573, 572), (378, 380, 547, 546), (432, 434, 574, 573), (380, 382, 548, 547), (434, 436, 575, 574), (382, 384, 549, 548), (330, 332, 523, 522), (619, 620, 684, 683), (645, 646, 710, 709), (526, 527, 591, 590), (579, 580, 644, 643), (553, 522, 586, 617), (527, 528, 592, 591), (580, 581, 645, 644), (554, 555, 619, 618), (528, 529, 593, 592), (581, 582, 646, 645), (555, 556, 620, 619), (529, 530, 594, 593), (582, 583, 647, 646), (556, 557, 621, 620), (530, 531, 595, 594), (583, 584, 648, 647), (557, 558, 622, 621), (531, 532, 596, 595), (584, 585, 649, 648), (558, 559, 623, 622), (532, 533, 597, 596), (585, 554, 618, 649), (559, 560, 624, 623), (533, 534, 598, 597), (560, 561, 625, 624), (534, 535, 599, 598), (561, 562, 626, 625), (535, 536, 600, 599), (562, 563, 627, 626), (536, 537, 601, 600), (563, 564, 628, 627), (537, 538, 602, 601), (564, 565, 629, 628), (538, 539, 603, 602), (565, 566, 630, 629), (539, 540, 604, 603), (566, 567, 631, 630), (540, 541, 605, 604), (567, 568, 632, 631), (541, 542, 606, 605), (568, 569, 633, 632), (542, 543, 607, 606), (569, 570, 634, 633), (543, 544, 608, 607), (570, 571, 635, 634), (544, 545, 609, 608), (571, 572, 636, 635), (545, 546, 610, 609), (572, 573, 637, 636), (546, 547, 611, 610), (573, 574, 638, 637), (547, 548, 612, 611), (574, 575, 639, 638), (548, 549, 613, 612), (522, 523, 587, 586), (575, 576, 640, 639), (549, 550, 614, 613), (523, 524, 588, 587), (576, 577, 641, 640), (550, 551, 615, 614), (524, 525, 589, 588), (577, 578, 642, 641), (551, 552, 616, 615), (525, 526, 590, 589), (650, 651, 652, 653, 654, 655, 656, 657, 658, 659, 660, 661, 662, 663, 664, 665, 666, 667, 668, 669, 670, 671, 672, 673, 674, 675, 676, 677, 678, 679, 680, 681), (682, 683, 684, 685, 686, 687, 688, 689, 690, 691, 692, 693, 694, 695, 696, 697, 698, 699, 700, 701, 702, 703, 704, 705, 706, 707, 708, 709, 710, 711, 712, 713), (593, 594, 658, 657), (646, 647, 711, 710), (620, 621, 685, 684), (594, 595, 659, 658), (647, 648, 712, 711), (621, 622, 686, 685), (595, 596, 660, 659), (648, 649, 713, 712), (622, 623, 687, 686), (596, 597, 661, 660), (649, 618, 682, 713), (623, 624, 688, 687), (597, 598, 662, 661), (624, 625, 689, 688), (598, 599, 663, 662), (625, 626, 690, 689), (599, 600, 664, 663), (626, 627, 691, 690), (600, 601, 665, 664), (627, 628, 692, 691), (601, 602, 666, 665), (628, 629, 693, 692), (602, 603, 667, 666), (629, 630, 694, 693), (603, 604, 668, 667), (630, 631, 695, 694), (604, 605, 669, 668), (631, 632, 696, 695), (605, 606, 670, 669), (632, 633, 697, 696), (606, 607, 671, 670), (633, 634, 698, 697), (607, 608, 672, 671), (634, 635, 699, 698), (608, 609, 673, 672), (635, 636, 700, 699), (609, 610, 674, 673), (636, 637, 701, 700), (610, 611, 675, 674), (637, 638, 702, 701), (611, 612, 676, 675), (638, 639, 703, 702), (612, 613, 677, 676), (586, 587, 651, 650), (639, 640, 704, 703), (613, 614, 678, 677), (587, 588, 652, 651), (640, 641, 705, 704), (614, 615, 679, 678), (588, 589, 653, 652), (641, 642, 706, 705), (615, 616, 680, 679), (589, 590, 654, 653), (642, 643, 707, 706), (616, 617, 681, 680), (590, 591, 655, 654), (643, 644, 708, 707), (617, 586, 650, 681), (591, 592, 656, 655), (644, 645, 709, 708), (618, 619, 683, 682), (592, 593, 657, 656)])
_uv = me_cube.uv_layers.new(name='UVMap')
_uv.uv.foreach_set('vector', [0.6129, 0.1875, 0.625, 0.1875, 0.625, 0.25, 0.6129, 0.25, 0.4604, 0.4784, 0.5396, 0.4784, 0.5396, 0.4895, 0.4604, 0.4895, 0.625, 0.0625, 0.625, 0.0, 0.625, 0.0, 0.625, 0.0625, 0.5655, 0.9375, 0.625, 0.9375, 0.625, 1.0, 0.5655, 1.0, 0.625, 0.8125, 0.625, 0.75, 0.625, 0.75, 0.625, 0.8125, 0.7104, 0.685, 0.7896, 0.685, 0.7896, 0.7395, 0.7104, 0.7395, 0.6697, 0.6879, 0.6697, 0.745, 0.625, 0.75, 0.625, 0.6905, 0.625, 0.75, 0.6697, 0.745, 0.6697, 0.745, 0.625, 0.75, 0.4197, 0.495, 0.5803, 0.495, 0.625, 0.5, 0.375, 0.5, 0.375, 0.1875, 0.375, 0.25, 0.375, 0.25, 0.375, 0.1875, 0.8303, 0.505, 0.6697, 0.505, 0.625, 0.5, 0.875, 0.5, 0.4197, 0.4833, 0.4197, 0.495, 0.375, 0.5, 0.375, 0.4879, 0.8303, 0.5167, 0.8303, 0.505, 0.875, 0.5, 0.875, 0.5121, 0.6939, 0.6865, 0.6939, 0.7423, 0.6697, 0.745, 0.6697, 0.6879, 0.7308, 0.7424, 0.7693, 0.7424, 0.8153, 0.7449, 0.6846, 0.7449, 0.4197, 0.495, 0.4197, 0.495, 0.4197, 0.495, 0.4197, 0.495, 0.5193, 0.2576, 0.4808, 0.2576, 0.4346, 0.2551, 0.5653, 0.2551, 0.5561, 0.4923, 0.5803, 0.495, 0.5803, 0.495, 0.5561, 0.4923, 0.5561, 0.3135, 0.5561, 0.2577, 0.5803, 0.255, 0.5803, 0.3121, 0.4439, 0.4809, 0.4439, 0.4923, 0.4197, 0.495, 0.4197, 0.4833, 0.8061, 0.5191, 0.8061, 0.5077, 0.8303, 0.505, 0.8303, 0.5167, 0.7021, 0.6858, 0.7021, 0.7409, 0.6939, 0.7423, 0.6939, 0.6865, 0.7293, 0.741, 0.7707, 0.741, 0.7707, 0.741, 0.7293, 0.741, 0.4521, 0.4909, 0.5479, 0.4909, 0.5561, 0.4923, 0.4439, 0.4923, 0.7806, 0.7422, 0.7193, 0.7422, 0.7193, 0.7422, 0.7806, 0.7422, 0.7979, 0.5091, 0.7021, 0.5091, 0.6939, 0.5077, 0.8061, 0.5077, 0.5479, 0.3142, 0.5479, 0.2591, 0.5561, 0.2577, 0.5561, 0.3135, 0.4521, 0.4796, 0.4521, 0.4909, 0.4439, 0.4923, 0.4439, 0.4809, 0.7979, 0.5204, 0.7979, 0.5091, 0.8061, 0.5077, 0.8061, 0.5191, 0.125, 0.5625, 0.375, 0.5625, 0.375, 0.625, 0.125, 0.625, 0.5655, 0.8125, 0.625, 0.8125, 0.625, 0.875, 0.5655, 0.875, 0.375, 0.9375, 0.375, 1.0, 0.375, 1.0, 0.375, 0.9375, 0.6129, 0.0625, 0.625, 0.0625, 0.625, 0.125, 0.6129, 0.125, 0.375, 0.0625, 0.3865, 0.0625, 0.3845, 0.125, 0.375, 0.125, 0.375, 0.8125, 0.3871, 0.8125, 0.3871, 0.875, 0.375, 0.875, 0.7979, 0.6306, 0.7979, 0.5204, 0.8061, 0.5191, 0.8061, 0.6307, 0.4521, 0.3694, 0.4521, 0.4796, 0.4439, 0.4809, 0.4439, 0.3693, 0.5479, 0.4909, 0.5479, 0.4796, 0.5561, 0.4809, 0.5561, 0.4923, 0.7021, 0.5091, 0.7021, 0.5204, 0.6939, 0.5191, 0.6939, 0.5077, 0.8061, 0.6307, 0.8061, 0.5191, 0.8303, 0.5167, 0.8303, 0.6308, 0.4439, 0.3693, 0.4439, 0.4809, 0.4197, 0.4833, 0.4197, 0.3692, 0.5561, 0.4923, 0.5561, 0.4809, 0.5803, 0.4833, 0.5803, 0.495, 0.6939, 0.5077, 0.6939, 0.5191, 0.6697, 0.5167, 0.6697, 0.505, 0.4197, 0.3692, 0.4197, 0.4833, 0.375, 0.4879, 0.375, 0.3689, 0.5803, 0.495, 0.5803, 0.4833, 0.625, 0.4879, 0.625, 0.5, 0.6697, 0.505, 0.6697, 0.5167, 0.625, 0.5121, 0.625, 0.5, 0.7104, 0.5105, 0.7896, 0.5105, 0.7896, 0.5216, 0.7104, 0.5216, 0.375, 0.9375, 0.3871, 0.9375, 0.3871, 1.0, 0.375, 1.0, 0.4604, 0.3694, 0.5396, 0.3694, 0.5396, 0.4784, 0.4604, 0.4784, 0.375, 0.1875, 0.3872, 0.1875, 0.3894, 0.25, 0.375, 0.25, 0.5396, 0.4895, 0.5396, 0.4784, 0.5479, 0.4796, 0.5479, 0.4909, 0.4604, 0.3694, 0.4604, 0.4784, 0.4521, 0.4796, 0.4521, 0.3694, 0.4604, 0.4784, 0.4604, 0.4895, 0.4521, 0.4909, 0.4521, 0.4796, 0.5396, 0.315, 0.5396, 0.2605, 0.5479, 0.2591, 0.5479, 0.3142, 0.7722, 0.7396, 0.7829, 0.7409, 0.7829, 0.7409, 0.7722, 0.7396, 0.4604, 0.4895, 0.5396, 0.4895, 0.5479, 0.4909, 0.4521, 0.4909, 0.7104, 0.5105, 0.7104, 0.5216, 0.7021, 0.5204, 0.7021, 0.5091, 0.7896, 0.6306, 0.7896, 0.5216, 0.7979, 0.5204, 0.7979, 0.6306, 0.7896, 0.5216, 0.7896, 0.5105, 0.7979, 0.5091, 0.7979, 0.5204, 0.7896, 0.5105, 0.7104, 0.5105, 0.7021, 0.5091, 0.7979, 0.5091, 0.5222, 0.2604, 0.4778, 0.2604, 0.4778, 0.2604, 0.5222, 0.2604, 0.7104, 0.685, 0.7104, 0.7395, 0.7021, 0.7409, 0.7021, 0.6858, 0.375, 0.6875, 0.625, 0.6875, 0.625, 0.75, 0.375, 0.75, 0.375, 0.5625, 0.625, 0.5625, 0.625, 0.625, 0.375, 0.625, 0.625, 0.1875, 0.625, 0.125, 0.625, 0.125, 0.625, 0.1875, 0.375, 0.8125, 0.375, 0.875, 0.375, 0.875, 0.375, 0.8125, 0.875, 0.5, 0.625, 0.5, 0.625, 0.5, 0.875, 0.5, 0.375, 0.5, 0.625, 0.5, 0.625, 0.5, 0.375, 0.5, 0.6846, 0.7449, 0.8153, 0.7449, 0.8303, 0.745, 0.6697, 0.745, 0.5653, 0.2551, 0.4346, 0.2551, 0.4197, 0.255, 0.5803, 0.255, 0.7693, 0.7424, 0.7308, 0.7424, 0.6939, 0.7423, 0.8061, 0.7423, 0.4808, 0.2576, 0.5193, 0.2576, 0.5561, 0.2577, 0.4439, 0.2577, 0.7308, 0.7424, 0.6846, 0.7449, 0.6697, 0.745, 0.6939, 0.7423, 0.8153, 0.7449, 0.7693, 0.7424, 0.8061, 0.7423, 0.8303, 0.745, 0.5193, 0.2576, 0.5653, 0.2551, 0.5803, 0.255, 0.5561, 0.2577, 0.4346, 0.2551, 0.4808, 0.2576, 0.4439, 0.2577, 0.4197, 0.255, 0.375, 0.75, 0.375, 0.8125, 0.375, 0.8125, 0.375, 0.75, 0.375, 0.625, 0.625, 0.625, 0.625, 0.6875, 0.375, 0.6875, 0.375, 0.75, 0.3871, 0.75, 0.3871, 0.8125, 0.375, 0.8125, 0.375, 0.0, 0.3885, 0.0, 0.3865, 0.0625, 0.375, 0.0625, 0.6129, 0.0, 0.625, 0.0, 0.625, 0.0625, 0.6129, 0.0625, 0.5655, 0.75, 0.625, 0.75, 0.625, 0.8125, 0.5655, 0.8125, 0.375, 0.5625, 0.125, 0.5625, 0.125, 0.5625, 0.375, 0.5625, 0.625, 0.125, 0.625, 0.0625, 0.625, 0.0625, 0.625, 0.125, 0.625, 0.25, 0.625, 0.1875, 0.625, 0.1875, 0.625, 0.25, 0.375, 0.5, 0.625, 0.5, 0.625, 0.5625, 0.375, 0.5625, 0.375, 0.125, 0.3845, 0.125, 0.3872, 0.1875, 0.375, 0.1875, 0.375, 0.875, 0.3871, 0.875, 0.3871, 0.9375, 0.375, 0.9375, 0.375, 0.875, 0.375, 0.9375, 0.375, 0.9375, 0.375, 0.875, 0.125, 0.625, 0.375, 0.625, 0.375, 0.6875, 0.125, 0.6875, 0.5655, 0.875, 0.625, 0.875, 0.625, 0.9375, 0.5655, 0.9375, 0.6129, 0.125, 0.625, 0.125, 0.625, 0.1875, 0.6129, 0.1875, 0.3865, 0.0625, 0.3885, 0.0, 0.6129, 0.0, 0.6129, 0.0625, 0.3872, 0.1875, 0.3845, 0.125, 0.6129, 0.125, 0.6129, 0.1875, 0.3894, 0.25, 0.3872, 0.1875, 0.6129, 0.1875, 0.6129, 0.25, 0.3845, 0.125, 0.3865, 0.0625, 0.6129, 0.0625, 0.6129, 0.125, 0.8682, 0.747, 0.8681, 0.7365, 0.875, 0.7365, 0.875, 0.75, 0.8381, 0.6871, 0.8371, 0.7435, 0.8303, 0.745, 0.8303, 0.6879, 0.8371, 0.7435, 0.8682, 0.747, 0.875, 0.75, 0.8303, 0.745, 0.6182, 0.253, 0.5871, 0.2565, 0.5803, 0.255, 0.625, 0.25, 0.6144, 0.4844, 0.6181, 0.2644, 0.625, 0.2644, 0.625, 0.4879, 0.589, 0.3693, 0.591, 0.4821, 0.5803, 0.4833, 0.5803, 0.3692, 0.8644, 0.5156, 0.841, 0.5179, 0.8303, 0.5167, 0.875, 0.5121, 0.591, 0.4821, 0.6144, 0.4844, 0.625, 0.4879, 0.5803, 0.4833, 0.8681, 0.7365, 0.8644, 0.5156, 0.875, 0.5121, 0.875, 0.7365, 0.6181, 0.2644, 0.6182, 0.253, 0.625, 0.25, 0.625, 0.2644, 0.8605, 0.7436, 0.8604, 0.7366, 0.8681, 0.7365, 0.8682, 0.747, 0.8402, 0.7438, 0.8471, 0.7422, 0.8471, 0.7422, 0.8402, 0.7438, 0.5971, 0.2578, 0.5902, 0.2562, 0.5902, 0.2562, 0.5971, 0.2578, 0.6024, 0.4806, 0.6104, 0.2643, 0.6181, 0.2644, 0.6144, 0.4844, 0.8524, 0.5194, 0.853, 0.5194, 0.841, 0.5179, 0.8644, 0.5156, 0.603, 0.4806, 0.6024, 0.4806, 0.6144, 0.4844, 0.591, 0.4821, 0.8604, 0.7366, 0.8524, 0.5194, 0.8644, 0.5156, 0.8681, 0.7365, 0.5882, 0.3188, 0.589, 0.3693, 0.5803, 0.3692, 0.5803, 0.3181, 0.841, 0.5179, 0.839, 0.6307, 0.8303, 0.6308, 0.8303, 0.5167, 0.3871, 0.875, 0.5061, 0.875, 0.5061, 0.9375, 0.3871, 0.9375, 0.3871, 0.75, 0.5061, 0.75, 0.5061, 0.8125, 0.3871, 0.8125, 0.7104, 0.5216, 0.7104, 0.6306, 0.7021, 0.6306, 0.7021, 0.5204, 0.7896, 0.6793, 0.7896, 0.6306, 0.7979, 0.6306, 0.7979, 0.68, 0.5396, 0.4784, 0.5396, 0.3694, 0.5479, 0.3694, 0.5479, 0.4796, 0.4604, 0.3207, 0.4604, 0.3694, 0.4521, 0.3694, 0.4521, 0.32, 0.4604, 0.3207, 0.5396, 0.3207, 0.5396, 0.3694, 0.4604, 0.3694, 0.4197, 0.3181, 0.4197, 0.3692, 0.375, 0.3689, 0.375, 0.3157, 0.4439, 0.3194, 0.4439, 0.3693, 0.4197, 0.3692, 0.4197, 0.3181, 0.8061, 0.6806, 0.8061, 0.6307, 0.8303, 0.6308, 0.8303, 0.6819, 0.4521, 0.32, 0.4521, 0.3694, 0.4439, 0.3693, 0.4439, 0.3194, 0.8056, 0.6783, 0.8056, 0.6835, 0.8056, 0.6835, 0.8056, 0.6783, 0.3871, 0.8125, 0.5061, 0.8125, 0.5061, 0.875, 0.3871, 0.875, 0.5479, 0.4796, 0.5479, 0.3694, 0.5561, 0.3693, 0.5561, 0.4809, 0.7021, 0.5204, 0.7021, 0.6306, 0.6939, 0.6307, 0.6939, 0.5191, 0.5561, 0.4809, 0.5561, 0.3693, 0.5803, 0.3692, 0.5803, 0.4833, 0.6939, 0.5191, 0.6939, 0.6307, 0.6697, 0.6308, 0.6697, 0.5167, 0.6697, 0.5167, 0.6697, 0.6308, 0.625, 0.6311, 0.625, 0.5121, 0.7104, 0.5216, 0.7896, 0.5216, 0.7896, 0.6306, 0.7104, 0.6306, 0.3871, 0.9375, 0.5061, 0.9375, 0.5061, 1.0, 0.3871, 1.0, 0.125, 0.6875, 0.375, 0.6875, 0.375, 0.75, 0.125, 0.75, 0.6697, 0.745, 0.8303, 0.745, 0.875, 0.75, 0.625, 0.75, 0.5803, 0.255, 0.4197, 0.255, 0.375, 0.25, 0.625, 0.25, 0.125, 0.5, 0.375, 0.5, 0.375, 0.5625, 0.125, 0.5625, 0.625, 0.25, 0.5803, 0.255, 0.5803, 0.255, 0.625, 0.25, 0.125, 0.6875, 0.375, 0.6875, 0.375, 0.6875, 0.125, 0.6875, 0.5803, 0.255, 0.4197, 0.255, 0.4197, 0.255, 0.5803, 0.255, 0.625, 1.0, 0.625, 0.9375, 0.625, 0.9375, 0.625, 1.0, 0.8303, 0.745, 0.875, 0.75, 0.875, 0.75, 0.8303, 0.745, 0.4197, 0.255, 0.375, 0.25, 0.375, 0.25, 0.4197, 0.255, 0.375, 0.0, 0.375, 0.0625, 0.375, 0.0625, 0.375, 0.0, 0.6697, 0.745, 0.8303, 0.745, 0.8303, 0.745, 0.6697, 0.745, 0.4439, 0.4923, 0.5561, 0.4923, 0.5803, 0.495, 0.4197, 0.495, 0.8061, 0.5077, 0.6939, 0.5077, 0.6697, 0.505, 0.8303, 0.505, 0.6939, 0.5077, 0.6697, 0.505, 0.6697, 0.505, 0.6939, 0.5077, 0.5803, 0.495, 0.5803, 0.495, 0.5803, 0.495, 0.5803, 0.495, 0.8303, 0.505, 0.8061, 0.5077, 0.8061, 0.5077, 0.8303, 0.505, 0.8061, 0.5077, 0.6939, 0.5077, 0.6939, 0.5077, 0.8061, 0.5077, 0.4439, 0.4923, 0.5561, 0.4923, 0.5561, 0.4923, 0.4439, 0.4923, 0.4197, 0.495, 0.4439, 0.4923, 0.4439, 0.4923, 0.4197, 0.495, 0.6697, 0.505, 0.8303, 0.505, 0.8303, 0.505, 0.6697, 0.505, 0.5803, 0.495, 0.4197, 0.495, 0.4197, 0.495, 0.5803, 0.495, 0.6697, 0.505, 0.6697, 0.505, 0.6697, 0.505, 0.6697, 0.505, 0.4197, 0.495, 0.5803, 0.495, 0.5803, 0.495, 0.4197, 0.495, 0.6697, 0.505, 0.8303, 0.505, 0.8303, 0.505, 0.6697, 0.505, 0.5803, 0.495, 0.4197, 0.495, 0.4197, 0.495, 0.5803, 0.495, 0.8303, 0.505, 0.6697, 0.505, 0.6697, 0.505, 0.8303, 0.505, 0.8303, 0.505, 0.8303, 0.505, 0.8303, 0.505, 0.8303, 0.505, 0.8402, 0.7438, 0.8653, 0.7466, 0.8682, 0.747, 0.8371, 0.7435, 0.6153, 0.2534, 0.5902, 0.2562, 0.5871, 0.2565, 0.6182, 0.253, 0.8583, 0.7435, 0.8471, 0.7422, 0.8448, 0.7418, 0.8605, 0.7436, 0.5971, 0.2578, 0.6083, 0.2565, 0.6105, 0.2564, 0.5948, 0.2582, 0.8653, 0.7466, 0.8583, 0.7435, 0.8605, 0.7436, 0.8682, 0.747, 0.8471, 0.7422, 0.8402, 0.7438, 0.8371, 0.7435, 0.8448, 0.7418, 0.6083, 0.2565, 0.6153, 0.2534, 0.6182, 0.253, 0.6105, 0.2564, 0.5902, 0.2562, 0.5971, 0.2578, 0.5948, 0.2582, 0.5871, 0.2565, 0.8471, 0.7422, 0.8583, 0.7435, 0.8653, 0.7466, 0.8402, 0.7438, 0.6083, 0.2565, 0.5971, 0.2578, 0.5902, 0.2562, 0.6153, 0.2534, 0.6083, 0.2565, 0.5971, 0.2578, 0.5971, 0.2578, 0.6083, 0.2565, 0.5902, 0.2562, 0.6153, 0.2534, 0.6153, 0.2534, 0.5902, 0.2562, 0.6153, 0.2534, 0.6083, 0.2565, 0.6083, 0.2565, 0.6153, 0.2534, 0.8583, 0.7435, 0.8653, 0.7466, 0.8653, 0.7466, 0.8583, 0.7435, 0.8471, 0.7422, 0.8583, 0.7435, 0.8583, 0.7435, 0.8471, 0.7422, 0.8653, 0.7466, 0.8402, 0.7438, 0.8402, 0.7438, 0.8653, 0.7466, 0.8402, 0.7438, 0.8653, 0.7466, 0.8653, 0.7466, 0.8402, 0.7438, 0.6153, 0.2534, 0.5902, 0.2562, 0.5902, 0.2562, 0.6153, 0.2534, 0.8583, 0.7435, 0.8471, 0.7422, 0.8471, 0.7422, 0.8583, 0.7435, 0.5971, 0.2578, 0.6083, 0.2565, 0.6083, 0.2565, 0.5971, 0.2578, 0.8653, 0.7466, 0.8583, 0.7435, 0.8583, 0.7435, 0.8653, 0.7466, 0.8471, 0.7422, 0.8402, 0.7438, 0.8402, 0.7438, 0.8471, 0.7422, 0.6083, 0.2565, 0.6153, 0.2534, 0.6153, 0.2534, 0.6083, 0.2565, 0.5902, 0.2562, 0.5971, 0.2578, 0.5971, 0.2578, 0.5902, 0.2562, 0.7979, 0.7409, 0.7979, 0.6858, 0.8061, 0.6865, 0.8061, 0.7423, 0.4521, 0.2591, 0.4521, 0.3142, 0.4439, 0.3135, 0.4439, 0.2577, 0.8061, 0.7423, 0.8061, 0.6865, 0.8303, 0.6879, 0.8303, 0.745, 0.4439, 0.2577, 0.4439, 0.3135, 0.4197, 0.3121, 0.4197, 0.255, 0.4197, 0.255, 0.4197, 0.3121, 0.375, 0.3095, 0.375, 0.25, 0.4604, 0.2605, 0.5396, 0.2605, 0.5396, 0.315, 0.4604, 0.315, 0.4604, 0.2605, 0.4604, 0.315, 0.4521, 0.3142, 0.4521, 0.2591, 0.7896, 0.7395, 0.7896, 0.685, 0.7979, 0.6858, 0.7979, 0.7409, 0.5871, 0.2565, 0.5881, 0.3129, 0.5803, 0.3121, 0.5803, 0.255, 0.8382, 0.6812, 0.8381, 0.6871, 0.8303, 0.6879, 0.8303, 0.6819, 0.5593, 0.875, 0.5655, 0.875, 0.5655, 0.9375, 0.5593, 0.9375, 0.5593, 0.75, 0.5655, 0.75, 0.5655, 0.8125, 0.5593, 0.8125, 0.7104, 0.6793, 0.7104, 0.685, 0.7021, 0.6858, 0.7021, 0.68, 0.5396, 0.3207, 0.5396, 0.315, 0.5479, 0.3142, 0.5479, 0.32, 0.5593, 0.8125, 0.5655, 0.8125, 0.5655, 0.875, 0.5593, 0.875, 0.8056, 0.6835, 0.7984, 0.6829, 0.7984, 0.6829, 0.8056, 0.6835, 0.7021, 0.68, 0.7021, 0.6858, 0.6939, 0.6865, 0.6939, 0.6806, 0.5561, 0.3194, 0.5561, 0.3135, 0.5803, 0.3121, 0.5803, 0.3181, 0.6939, 0.6806, 0.6939, 0.6865, 0.6697, 0.6879, 0.6697, 0.6819, 0.6697, 0.6819, 0.6697, 0.6879, 0.625, 0.6905, 0.625, 0.6843, 0.7104, 0.6793, 0.7896, 0.6793, 0.7896, 0.685, 0.7104, 0.685, 0.5593, 0.9375, 0.5655, 0.9375, 0.5655, 1.0, 0.5593, 1.0, 0.7193, 0.7422, 0.7806, 0.7422, 0.8061, 0.7423, 0.6939, 0.7423, 0.5306, 0.2578, 0.4693, 0.2578, 0.4439, 0.2577, 0.5561, 0.2577, 0.7293, 0.741, 0.7193, 0.7422, 0.6939, 0.7423, 0.7021, 0.7409, 0.7806, 0.7422, 0.7707, 0.741, 0.7979, 0.7409, 0.8061, 0.7423, 0.4693, 0.2578, 0.4793, 0.259, 0.4521, 0.2591, 0.4439, 0.2577, 0.5207, 0.259, 0.5306, 0.2578, 0.5561, 0.2577, 0.5479, 0.2591, 0.4793, 0.259, 0.5207, 0.259, 0.5479, 0.2591, 0.4521, 0.2591, 0.7707, 0.741, 0.7293, 0.741, 0.7021, 0.7409, 0.7979, 0.7409, 0.7293, 0.741, 0.7707, 0.741, 0.7806, 0.7422, 0.7193, 0.7422, 0.5207, 0.259, 0.4793, 0.259, 0.4693, 0.2578, 0.5306, 0.2578, 0.5306, 0.2578, 0.5207, 0.259, 0.5207, 0.259, 0.5306, 0.2578, 0.7707, 0.741, 0.7806, 0.7422, 0.7806, 0.7422, 0.7707, 0.741, 0.4693, 0.2578, 0.5306, 0.2578, 0.5306, 0.2578, 0.4693, 0.2578, 0.5207, 0.259, 0.4793, 0.259, 0.4793, 0.259, 0.5207, 0.259, 0.4793, 0.259, 0.4693, 0.2578, 0.4693, 0.2578, 0.4793, 0.259, 0.7193, 0.7422, 0.7293, 0.741, 0.7293, 0.741, 0.7193, 0.7422, 0.7722, 0.7396, 0.7278, 0.7396, 0.7104, 0.7395, 0.7896, 0.7395, 0.4778, 0.2604, 0.5222, 0.2604, 0.5396, 0.2605, 0.4604, 0.2605, 0.5222, 0.2604, 0.5329, 0.2591, 0.5479, 0.2591, 0.5396, 0.2605, 0.4672, 0.2591, 0.4778, 0.2604, 0.4604, 0.2605, 0.4521, 0.2591, 0.5329, 0.2591, 0.4672, 0.2591, 0.4521, 0.2591, 0.5479, 0.2591, 0.7278, 0.7396, 0.7172, 0.7409, 0.7021, 0.7409, 0.7104, 0.7395, 0.7829, 0.7409, 0.7722, 0.7396, 0.7896, 0.7395, 0.7979, 0.7409, 0.7172, 0.7409, 0.7829, 0.7409, 0.7979, 0.7409, 0.7021, 0.7409, 0.7172, 0.7409, 0.7278, 0.7396, 0.7278, 0.7396, 0.7172, 0.7409, 0.7829, 0.7409, 0.7172, 0.7409, 0.7172, 0.7409, 0.7829, 0.7409, 0.4672, 0.2591, 0.5329, 0.2591, 0.5329, 0.2591, 0.4672, 0.2591, 0.5329, 0.2591, 0.5222, 0.2604, 0.5222, 0.2604, 0.5329, 0.2591, 0.7278, 0.7396, 0.7722, 0.7396, 0.7722, 0.7396, 0.7278, 0.7396, 0.7829, 0.7409, 0.7172, 0.7409, 0.7172, 0.7409, 0.7829, 0.7409, 0.7172, 0.7409, 0.7278, 0.7396, 0.7278, 0.7396, 0.7172, 0.7409, 0.4778, 0.2604, 0.4672, 0.2591, 0.4672, 0.2591, 0.4778, 0.2604, 0.5222, 0.2604, 0.4778, 0.2604, 0.4672, 0.2591, 0.5329, 0.2591, 0.7278, 0.7396, 0.7722, 0.7396, 0.7829, 0.7409, 0.7172, 0.7409, 0.4778, 0.2604, 0.4672, 0.2591, 0.4672, 0.2591, 0.4778, 0.2604, 0.5222, 0.2604, 0.4778, 0.2604, 0.4778, 0.2604, 0.5222, 0.2604, 0.7722, 0.7396, 0.7829, 0.7409, 0.7829, 0.7409, 0.7722, 0.7396, 0.4672, 0.2591, 0.5329, 0.2591, 0.5329, 0.2591, 0.4672, 0.2591, 0.5329, 0.2591, 0.5222, 0.2604, 0.5222, 0.2604, 0.5329, 0.2591, 0.7278, 0.7396, 0.7722, 0.7396, 0.7722, 0.7396, 0.7278, 0.7396, 0.5556, 0.3217, 0.5556, 0.3165, 0.5561, 0.3135, 0.5561, 0.3194, 0.5484, 0.3223, 0.5485, 0.3664, 0.5479, 0.3694, 0.5479, 0.32, 0.8055, 0.6336, 0.7985, 0.6336, 0.7979, 0.6306, 0.8061, 0.6307, 0.5485, 0.3664, 0.5555, 0.3664, 0.5561, 0.3693, 0.5479, 0.3694, 0.8056, 0.6783, 0.8055, 0.6336, 0.8061, 0.6307, 0.8061, 0.6806, 0.7984, 0.6777, 0.7984, 0.6829, 0.7979, 0.6858, 0.7979, 0.68, 0.7984, 0.6829, 0.8056, 0.6835, 0.8061, 0.6865, 0.7979, 0.6858, 0.5556, 0.3165, 0.5484, 0.3171, 0.5479, 0.3142, 0.5561, 0.3135, 0.5484, 0.3223, 0.5484, 0.3171, 0.5484, 0.3171, 0.5484, 0.3223, 0.5555, 0.3664, 0.5485, 0.3664, 0.5485, 0.3664, 0.5555, 0.3664, 0.7985, 0.6336, 0.8055, 0.6336, 0.8055, 0.6336, 0.7985, 0.6336, 0.5556, 0.3217, 0.5555, 0.3664, 0.5555, 0.3664, 0.5556, 0.3217, 0.5484, 0.3171, 0.5556, 0.3165, 0.5556, 0.3165, 0.5484, 0.3171, 0.7984, 0.6777, 0.7985, 0.6336, 0.7985, 0.6336, 0.7984, 0.6777, 0.5555, 0.3664, 0.5485, 0.3664, 0.5485, 0.3664, 0.5555, 0.3664, 0.5484, 0.3223, 0.5484, 0.3171, 0.5484, 0.3171, 0.5484, 0.3223, 0.7986, 0.6769, 0.7987, 0.6346, 0.8053, 0.6347, 0.8055, 0.6775, 0.5486, 0.3231, 0.5486, 0.3181, 0.5555, 0.3175, 0.5555, 0.3225, 0.8056, 0.6835, 0.7984, 0.6829, 0.7984, 0.6829, 0.8056, 0.6835, 0.8056, 0.6783, 0.8056, 0.6835, 0.8056, 0.6835, 0.8056, 0.6783, 0.7985, 0.6336, 0.8055, 0.6336, 0.8055, 0.6336, 0.7985, 0.6336, 0.5556, 0.3217, 0.5555, 0.3664, 0.5555, 0.3664, 0.5556, 0.3217, 0.5484, 0.3171, 0.5556, 0.3165, 0.5556, 0.3165, 0.5484, 0.3171, 0.7984, 0.6777, 0.7985, 0.6336, 0.7985, 0.6336, 0.7984, 0.6777, 0.5555, 0.3225, 0.5555, 0.3175, 0.5556, 0.3165, 0.5556, 0.3217, 0.5486, 0.3231, 0.5487, 0.3654, 0.5485, 0.3664, 0.5484, 0.3223, 0.8053, 0.6347, 0.7987, 0.6346, 0.7985, 0.6336, 0.8055, 0.6336, 0.5487, 0.3654, 0.5553, 0.3653, 0.5555, 0.3664, 0.5485, 0.3664, 0.8055, 0.6775, 0.8053, 0.6347, 0.8055, 0.6336, 0.8056, 0.6783, 0.7986, 0.6769, 0.7986, 0.6819, 0.7984, 0.6829, 0.7984, 0.6777, 0.7986, 0.6819, 0.8055, 0.6825, 0.8056, 0.6835, 0.7984, 0.6829, 0.5555, 0.3175, 0.5486, 0.3181, 0.5484, 0.3171, 0.5556, 0.3165, 0.7987, 0.6346, 0.7986, 0.6769, 0.7984, 0.6777, 0.7985, 0.6336, 0.8055, 0.6825, 0.8055, 0.6775, 0.8056, 0.6783, 0.8056, 0.6835, 0.5486, 0.3181, 0.5486, 0.3231, 0.5484, 0.3223, 0.5484, 0.3171, 0.5553, 0.3653, 0.5555, 0.3225, 0.5556, 0.3217, 0.5555, 0.3664, 0.7984, 0.6829, 0.7984, 0.6777, 0.7984, 0.6777, 0.7984, 0.6829, 0.5556, 0.3165, 0.5556, 0.3217, 0.5556, 0.3217, 0.5556, 0.3165, 0.8055, 0.6336, 0.8056, 0.6783, 0.8056, 0.6783, 0.8055, 0.6336, 0.5487, 0.3654, 0.5486, 0.3231, 0.5555, 0.3225, 0.5553, 0.3653, 0.7986, 0.6819, 0.7986, 0.6769, 0.8055, 0.6775, 0.8055, 0.6825, 0.5485, 0.3664, 0.5484, 0.3223, 0.5484, 0.3223, 0.5485, 0.3664, 0.7984, 0.6829, 0.7984, 0.6777, 0.7984, 0.6777, 0.7984, 0.6829, 0.5556, 0.3165, 0.5556, 0.3217, 0.5556, 0.3217, 0.5556, 0.3165, 0.5485, 0.3664, 0.5484, 0.3223, 0.5484, 0.3223, 0.5485, 0.3664, 0.7985, 0.6336, 0.7984, 0.6777, 0.7979, 0.68, 0.7979, 0.6306, 0.8056, 0.6835, 0.8056, 0.6783, 0.8061, 0.6806, 0.8061, 0.6865, 0.5484, 0.3171, 0.5484, 0.3223, 0.5479, 0.32, 0.5479, 0.3142, 0.5555, 0.3664, 0.5556, 0.3217, 0.5561, 0.3194, 0.5561, 0.3693, 0.5061, 0.9375, 0.5593, 0.9375, 0.5593, 1.0, 0.5061, 1.0, 0.7104, 0.6306, 0.7896, 0.6306, 0.7896, 0.6793, 0.7104, 0.6793, 0.6697, 0.6308, 0.6697, 0.6819, 0.625, 0.6843, 0.625, 0.6311, 0.6939, 0.6307, 0.6939, 0.6806, 0.6697, 0.6819, 0.6697, 0.6308, 0.5561, 0.3693, 0.5561, 0.3194, 0.5803, 0.3181, 0.5803, 0.3692, 0.7021, 0.6306, 0.7021, 0.68, 0.6939, 0.6806, 0.6939, 0.6307, 0.5061, 0.8125, 0.5593, 0.8125, 0.5593, 0.875, 0.5061, 0.875, 0.5396, 0.3694, 0.5396, 0.3207, 0.5479, 0.32, 0.5479, 0.3694, 0.7104, 0.6306, 0.7104, 0.6793, 0.7021, 0.68, 0.7021, 0.6306, 0.5061, 0.75, 0.5593, 0.75, 0.5593, 0.8125, 0.5061, 0.8125, 0.5061, 0.875, 0.5593, 0.875, 0.5593, 0.9375, 0.5061, 0.9375, 0.839, 0.6307, 0.8382, 0.6812, 0.8303, 0.6819, 0.8303, 0.6308, 0.8055, 0.6336, 0.8056, 0.6783, 0.8056, 0.6783, 0.8055, 0.6336, 0.4521, 0.3142, 0.4521, 0.32, 0.4439, 0.3194, 0.4439, 0.3135, 0.8061, 0.6865, 0.8061, 0.6806, 0.8303, 0.6819, 0.8303, 0.6879, 0.4439, 0.3135, 0.4439, 0.3194, 0.4197, 0.3181, 0.4197, 0.3121, 0.4197, 0.3121, 0.4197, 0.3181, 0.375, 0.3157, 0.375, 0.3095, 0.4604, 0.315, 0.5396, 0.315, 0.5396, 0.3207, 0.4604, 0.3207, 0.4604, 0.315, 0.4604, 0.3207, 0.4521, 0.32, 0.4521, 0.3142, 0.7896, 0.685, 0.7896, 0.6793, 0.7979, 0.68, 0.7979, 0.6858, 0.5881, 0.3129, 0.5882, 0.3188, 0.5803, 0.3181, 0.5803, 0.3121, 1.0, 0.5, 1.0, 1.0, 0.9688, 1.0, 0.9688, 0.5, 0.9688, 0.5, 0.9688, 1.0, 0.9375, 1.0, 0.9375, 0.5, 0.9375, 0.5, 0.9375, 1.0, 0.9062, 1.0, 0.9062, 0.5, 0.9062, 0.5, 0.9062, 1.0, 0.875, 1.0, 0.875, 0.5, 0.875, 0.5, 0.875, 1.0, 0.8438, 1.0, 0.8438, 0.5, 0.8438, 0.5, 0.8438, 1.0, 0.8125, 1.0, 0.8125, 0.5, 0.8125, 0.5, 0.8125, 1.0, 0.7812, 1.0, 0.7812, 0.5, 0.7812, 0.5, 0.7812, 1.0, 0.75, 1.0, 0.75, 0.5, 0.75, 0.5, 0.75, 1.0, 0.7188, 1.0, 0.7188, 0.5, 0.7188, 0.5, 0.7188, 1.0, 0.6875, 1.0, 0.6875, 0.5, 0.6875, 0.5, 0.6875, 1.0, 0.6562, 1.0, 0.6562, 0.5, 0.6562, 0.5, 0.6562, 1.0, 0.625, 1.0, 0.625, 0.5, 0.625, 0.5, 0.625, 1.0, 0.5938, 1.0, 0.5938, 0.5, 0.5938, 0.5, 0.5938, 1.0, 0.5625, 1.0, 0.5625, 0.5, 0.5625, 0.5, 0.5625, 1.0, 0.5312, 1.0, 0.5312, 0.5, 0.5312, 0.5, 0.5312, 1.0, 0.5, 1.0, 0.5, 0.5, 0.5, 0.5, 0.5, 1.0, 0.4688, 1.0, 0.4688, 0.5, 0.4688, 0.5, 0.4688, 1.0, 0.4375, 1.0, 0.4375, 0.5, 0.4375, 0.5, 0.4375, 1.0, 0.4062, 1.0, 0.4062, 0.5, 0.4062, 0.5, 0.4062, 1.0, 0.375, 1.0, 0.375, 0.5, 0.375, 0.5, 0.375, 1.0, 0.3438, 1.0, 0.3438, 0.5, 0.3438, 0.5, 0.3438, 1.0, 0.3125, 1.0, 0.3125, 0.5, 0.3125, 0.5, 0.3125, 1.0, 0.2812, 1.0, 0.2812, 0.5, 0.2812, 0.5, 0.2812, 1.0, 0.25, 1.0, 0.25, 0.5, 0.25, 0.5, 0.25, 1.0, 0.2188, 1.0, 0.2188, 0.5, 0.2188, 0.5, 0.2188, 1.0, 0.1875, 1.0, 0.1875, 0.5, 0.1875, 0.5, 0.1875, 1.0, 0.1562, 1.0, 0.1562, 0.5, 0.1562, 0.5, 0.1562, 1.0, 0.125, 1.0, 0.125, 0.5, 0.125, 0.5, 0.125, 1.0, 0.09375, 1.0, 0.09375, 0.5, 0.09375, 0.5, 0.09375, 1.0, 0.0625, 1.0, 0.0625, 0.5, 0.2968, 0.4854, 0.25, 0.49, 0.2032, 0.4854, 0.1582, 0.4717, 0.1167, 0.4496, 0.08029, 0.4197, 0.05045, 0.3833, 0.02827, 0.3418, 0.01461, 0.2968, 0.01, 0.25, 0.01461, 0.2032, 0.02827, 0.1582, 0.05045, 0.1167, 0.08029, 0.08029, 0.1167, 0.05045, 0.1582, 0.02827, 0.2032, 0.01461, 0.25, 0.01, 0.2968, 0.01461, 0.3418, 0.02827, 0.3833, 0.05045, 0.4197, 0.08029, 0.4496, 0.1167, 0.4717, 0.1582, 0.4854, 0.2032, 0.49, 0.25, 0.4854, 0.2968, 0.4717, 0.3418, 0.4496, 0.3833, 0.4197, 0.4197, 0.3833, 0.4496, 0.3418, 0.4717, 0.0625, 0.5, 0.0625, 1.0, 0.03125, 1.0, 0.03125, 0.5, 0.03125, 0.5, 0.03125, 1.0, 0.0, 1.0, 0.0, 0.5, 0.6011, 0.3173, 0.6205, 0.341, 0.6205, 0.341, 0.6011, 0.3173, 1.0, 0.5, 1.0, 1.0, 0.9688, 1.0, 0.9688, 0.5, 0.9688, 0.5, 0.9688, 1.0, 0.9375, 1.0, 0.9375, 0.5, 0.9375, 0.5, 0.9375, 1.0, 0.9062, 1.0, 0.9062, 0.5, 0.9062, 0.5, 0.9062, 1.0, 0.875, 1.0, 0.875, 0.5, 0.875, 0.5, 0.875, 1.0, 0.8438, 1.0, 0.8438, 0.5, 0.8438, 0.5, 0.8438, 1.0, 0.8125, 1.0, 0.8125, 0.5, 0.8125, 0.5, 0.8125, 1.0, 0.7812, 1.0, 0.7812, 0.5, 0.7812, 0.5, 0.7812, 1.0, 0.75, 1.0, 0.75, 0.5, 0.75, 0.5, 0.75, 1.0, 0.7188, 1.0, 0.7188, 0.5, 0.7188, 0.5, 0.7188, 1.0, 0.6875, 1.0, 0.6875, 0.5, 0.6875, 0.5, 0.6875, 1.0, 0.6562, 1.0, 0.6562, 0.5, 0.6562, 0.5, 0.6562, 1.0, 0.625, 1.0, 0.625, 0.5, 0.625, 0.5, 0.625, 1.0, 0.5938, 1.0, 0.5938, 0.5, 0.5938, 0.5, 0.5938, 1.0, 0.5625, 1.0, 0.5625, 0.5, 0.5625, 0.5, 0.5625, 1.0, 0.5312, 1.0, 0.5312, 0.5, 0.5312, 0.5, 0.5312, 1.0, 0.5, 1.0, 0.5, 0.5, 0.5, 0.5, 0.5, 1.0, 0.4688, 1.0, 0.4688, 0.5, 0.4688, 0.5, 0.4688, 1.0, 0.4375, 1.0, 0.4375, 0.5, 0.4375, 0.5, 0.4375, 1.0, 0.4062, 1.0, 0.4062, 0.5, 0.4062, 0.5, 0.4062, 1.0, 0.375, 1.0, 0.375, 0.5, 0.375, 0.5, 0.375, 1.0, 0.3438, 1.0, 0.3438, 0.5, 0.3438, 0.5, 0.3438, 1.0, 0.3125, 1.0, 0.3125, 0.5, 0.3125, 0.5, 0.3125, 1.0, 0.2812, 1.0, 0.2812, 0.5, 0.2812, 0.5, 0.2812, 1.0, 0.25, 1.0, 0.25, 0.5, 0.25, 0.5, 0.25, 1.0, 0.2188, 1.0, 0.2188, 0.5, 0.2188, 0.5, 0.2188, 1.0, 0.1875, 1.0, 0.1875, 0.5, 0.1875, 0.5, 0.1875, 1.0, 0.1562, 1.0, 0.1562, 0.5, 0.1562, 0.5, 0.1562, 1.0, 0.125, 1.0, 0.125, 0.5, 0.125, 0.5, 0.125, 1.0, 0.09375, 1.0, 0.09375, 0.5, 0.09375, 0.5, 0.09375, 1.0, 0.0625, 1.0, 0.0625, 0.5, 0.2968, 0.4854, 0.25, 0.49, 0.2032, 0.4854, 0.1582, 0.4717, 0.1167, 0.4496, 0.08029, 0.4197, 0.05045, 0.3833, 0.02827, 0.3418, 0.01461, 0.2968, 0.01, 0.25, 0.01461, 0.2032, 0.02827, 0.1582, 0.05045, 0.1167, 0.08029, 0.08029, 0.1167, 0.05045, 0.1582, 0.02827, 0.2032, 0.01461, 0.25, 0.01, 0.2968, 0.01461, 0.3418, 0.02827, 0.3833, 0.05045, 0.4197, 0.08029, 0.4496, 0.1167, 0.4717, 0.1582, 0.4854, 0.2032, 0.49, 0.25, 0.4854, 0.2968, 0.4717, 0.3418, 0.4496, 0.3833, 0.4197, 0.4197, 0.3833, 0.4496, 0.3418, 0.4717, 0.0625, 0.5, 0.0625, 1.0, 0.03125, 1.0, 0.03125, 0.5, 0.03125, 0.5, 0.03125, 1.0, 0.0, 1.0, 0.0, 0.5, 0.6011, 0.1827, 0.5883, 0.2066, 0.5883, 0.2066, 0.6011, 0.1827, 0.7871, 0.3897, 0.75, 0.3934, 0.75, 0.49, 0.7968, 0.4854, 0.8222, 0.3791, 0.7871, 0.3897, 0.7968, 0.4854, 0.8418, 0.4717, 0.8535, 0.3623, 0.8222, 0.3791, 0.8418, 0.4717, 0.8833, 0.4496, 0.8795, 0.341, 0.8535, 0.3623, 0.8833, 0.4496, 0.9197, 0.4197, 0.8989, 0.3173, 0.8795, 0.341, 0.9197, 0.4197, 0.9496, 0.3833, 0.9117, 0.2934, 0.8989, 0.3173, 0.9496, 0.3833, 0.9717, 0.3418, 0.9185, 0.2709, 0.9117, 0.2934, 0.9717, 0.3418, 0.9854, 0.2968, 0.9206, 0.25, 0.9185, 0.2709, 0.9854, 0.2968, 0.99, 0.25, 0.9185, 0.2291, 0.9206, 0.25, 0.99, 0.25, 0.9854, 0.2032, 0.9117, 0.2066, 0.9185, 0.2291, 0.9854, 0.2032, 0.9717, 0.1582, 0.8989, 0.1827, 0.9117, 0.2066, 0.9717, 0.1582, 0.9496, 0.1167, 0.8795, 0.159, 0.8989, 0.1827, 0.9496, 0.1167, 0.9197, 0.08029, 0.8535, 0.1377, 0.8795, 0.159, 0.9197, 0.08029, 0.8833, 0.05045, 0.8222, 0.1209, 0.8535, 0.1377, 0.8833, 0.05045, 0.8418, 0.02827, 0.7871, 0.1103, 0.8222, 0.1209, 0.8418, 0.02827, 0.7968, 0.01461, 0.75, 0.1066, 0.7871, 0.1103, 0.7968, 0.01461, 0.75, 0.01, 0.7129, 0.1103, 0.75, 0.1066, 0.75, 0.01, 0.7032, 0.01461, 0.6778, 0.1209, 0.7129, 0.1103, 0.7032, 0.01461, 0.6582, 0.02827, 0.6465, 0.1377, 0.6778, 0.1209, 0.6582, 0.02827, 0.6167, 0.05045, 0.6205, 0.159, 0.6465, 0.1377, 0.6167, 0.05045, 0.5803, 0.08029, 0.6011, 0.1827, 0.6205, 0.159, 0.5803, 0.08029, 0.5504, 0.1167, 0.5883, 0.2066, 0.6011, 0.1827, 0.5504, 0.1167, 0.5283, 0.1582, 0.5815, 0.2291, 0.5883, 0.2066, 0.5283, 0.1582, 0.5146, 0.2032, 0.5794, 0.25, 0.5815, 0.2291, 0.5146, 0.2032, 0.51, 0.25, 0.5815, 0.2709, 0.5794, 0.25, 0.51, 0.25, 0.5146, 0.2968, 0.5883, 0.2934, 0.5815, 0.2709, 0.5146, 0.2968, 0.5283, 0.3418, 0.6011, 0.3173, 0.5883, 0.2934, 0.5283, 0.3418, 0.5504, 0.3833, 0.6205, 0.341, 0.6011, 0.3173, 0.5504, 0.3833, 0.5803, 0.4197, 0.6465, 0.3623, 0.6205, 0.341, 0.5803, 0.4197, 0.6167, 0.4496, 0.6778, 0.3791, 0.6465, 0.3623, 0.6167, 0.4496, 0.6582, 0.4717, 0.7129, 0.3897, 0.6778, 0.3791, 0.6582, 0.4717, 0.7032, 0.4854, 0.75, 0.3934, 0.7129, 0.3897, 0.7032, 0.4854, 0.75, 0.49, 0.7871, 0.3897, 0.75, 0.3934, 0.75, 0.49, 0.7968, 0.4854, 0.8222, 0.3791, 0.7871, 0.3897, 0.7968, 0.4854, 0.8418, 0.4717, 0.8535, 0.3623, 0.8222, 0.3791, 0.8418, 0.4717, 0.8833, 0.4496, 0.8795, 0.341, 0.8535, 0.3623, 0.8833, 0.4496, 0.9197, 0.4197, 0.8989, 0.3173, 0.8795, 0.341, 0.9197, 0.4197, 0.9496, 0.3833, 0.9117, 0.2934, 0.8989, 0.3173, 0.9496, 0.3833, 0.9717, 0.3418, 0.9185, 0.2709, 0.9117, 0.2934, 0.9717, 0.3418, 0.9854, 0.2968, 0.9206, 0.25, 0.9185, 0.2709, 0.9854, 0.2968, 0.99, 0.25, 0.9185, 0.2291, 0.9206, 0.25, 0.99, 0.25, 0.9854, 0.2032, 0.9117, 0.2066, 0.9185, 0.2291, 0.9854, 0.2032, 0.9717, 0.1582, 0.8989, 0.1827, 0.9117, 0.2066, 0.9717, 0.1582, 0.9496, 0.1167, 0.8795, 0.159, 0.8989, 0.1827, 0.9496, 0.1167, 0.9197, 0.08029, 0.8535, 0.1377, 0.8795, 0.159, 0.9197, 0.08029, 0.8833, 0.05045, 0.8222, 0.1209, 0.8535, 0.1377, 0.8833, 0.05045, 0.8418, 0.02827, 0.7871, 0.1103, 0.8222, 0.1209, 0.8418, 0.02827, 0.7968, 0.01461, 0.75, 0.1066, 0.7871, 0.1103, 0.7968, 0.01461, 0.75, 0.01, 0.7129, 0.1103, 0.75, 0.1066, 0.75, 0.01, 0.7032, 0.01461, 0.6778, 0.1209, 0.7129, 0.1103, 0.7032, 0.01461, 0.6582, 0.02827, 0.6465, 0.1377, 0.6778, 0.1209, 0.6582, 0.02827, 0.6167, 0.05045, 0.6205, 0.159, 0.6465, 0.1377, 0.6167, 0.05045, 0.5803, 0.08029, 0.6011, 0.1827, 0.6205, 0.159, 0.5803, 0.08029, 0.5504, 0.1167, 0.5883, 0.2066, 0.6011, 0.1827, 0.5504, 0.1167, 0.5283, 0.1582, 0.5815, 0.2291, 0.5883, 0.2066, 0.5283, 0.1582, 0.5146, 0.2032, 0.5794, 0.25, 0.5815, 0.2291, 0.5146, 0.2032, 0.51, 0.25, 0.5815, 0.2709, 0.5794, 0.25, 0.51, 0.25, 0.5146, 0.2968, 0.5883, 0.2934, 0.5815, 0.2709, 0.5146, 0.2968, 0.5283, 0.3418, 0.6011, 0.3173, 0.5883, 0.2934, 0.5283, 0.3418, 0.5504, 0.3833, 0.6205, 0.341, 0.6011, 0.3173, 0.5504, 0.3833, 0.5803, 0.4197, 0.6465, 0.3623, 0.6205, 0.341, 0.5803, 0.4197, 0.6167, 0.4496, 0.6778, 0.3791, 0.6465, 0.3623, 0.6167, 0.4496, 0.6582, 0.4717, 0.7129, 0.3897, 0.6778, 0.3791, 0.6582, 0.4717, 0.7032, 0.4854, 0.75, 0.3934, 0.7129, 0.3897, 0.7032, 0.4854, 0.75, 0.49, 0.6778, 0.3791, 0.7129, 0.3897, 0.7129, 0.3897, 0.6778, 0.3791, 0.5794, 0.25, 0.5815, 0.2709, 0.5815, 0.2709, 0.5794, 0.25, 0.7871, 0.3897, 0.8222, 0.3791, 0.8222, 0.3791, 0.7871, 0.3897, 0.5883, 0.2066, 0.5815, 0.2291, 0.5815, 0.2291, 0.5883, 0.2066, 0.6205, 0.341, 0.6465, 0.3623, 0.6465, 0.3623, 0.6205, 0.341, 0.8222, 0.3791, 0.8535, 0.3623, 0.8535, 0.3623, 0.8222, 0.3791, 0.5815, 0.2291, 0.5794, 0.25, 0.5794, 0.25, 0.5815, 0.2291, 0.6465, 0.3623, 0.6778, 0.3791, 0.6778, 0.3791, 0.6465, 0.3623, 0.8535, 0.3623, 0.8795, 0.341, 0.8795, 0.341, 0.8535, 0.3623, 0.5794, 0.25, 0.5815, 0.2709, 0.5815, 0.2709, 0.5794, 0.25, 0.6778, 0.3791, 0.7129, 0.3897, 0.7129, 0.3897, 0.6778, 0.3791, 0.8795, 0.341, 0.8989, 0.3173, 0.8989, 0.3173, 0.8795, 0.341, 0.5815, 0.2709, 0.5883, 0.2934, 0.5883, 0.2934, 0.5815, 0.2709, 0.7129, 0.3897, 0.75, 0.3934, 0.75, 0.3934, 0.7129, 0.3897, 0.8989, 0.3173, 0.9117, 0.2934, 0.9117, 0.2934, 0.8989, 0.3173, 0.5883, 0.2934, 0.6011, 0.3173, 0.6011, 0.3173, 0.5883, 0.2934, 0.75, 0.3934, 0.7871, 0.3897, 0.7871, 0.3897, 0.75, 0.3934, 0.9117, 0.2934, 0.9185, 0.2709, 0.9185, 0.2709, 0.9117, 0.2934, 0.6011, 0.3173, 0.6205, 0.341, 0.6205, 0.341, 0.6011, 0.3173, 0.7871, 0.3897, 0.8222, 0.3791, 0.8222, 0.3791, 0.7871, 0.3897, 0.9185, 0.2709, 0.9206, 0.25, 0.9206, 0.25, 0.9185, 0.2709, 0.6205, 0.341, 0.6465, 0.3623, 0.6465, 0.3623, 0.6205, 0.341, 0.8222, 0.3791, 0.8535, 0.3623, 0.8535, 0.3623, 0.8222, 0.3791, 0.9206, 0.25, 0.9185, 0.2291, 0.9185, 0.2291, 0.9206, 0.25, 0.6465, 0.3623, 0.6778, 0.3791, 0.6778, 0.3791, 0.6465, 0.3623, 0.8535, 0.3623, 0.8795, 0.341, 0.8795, 0.341, 0.8535, 0.3623, 0.9185, 0.2291, 0.9117, 0.2066, 0.9117, 0.2066, 0.9185, 0.2291, 0.6778, 0.3791, 0.7129, 0.3897, 0.7129, 0.3897, 0.6778, 0.3791, 0.8795, 0.341, 0.8989, 0.3173, 0.8989, 0.3173, 0.8795, 0.341, 0.9117, 0.2066, 0.8989, 0.1827, 0.8989, 0.1827, 0.9117, 0.2066, 0.7129, 0.3897, 0.75, 0.3934, 0.75, 0.3934, 0.7129, 0.3897, 0.8989, 0.3173, 0.9117, 0.2934, 0.9117, 0.2934, 0.8989, 0.3173, 0.8989, 0.1827, 0.8795, 0.159, 0.8795, 0.159, 0.8989, 0.1827, 0.9117, 0.2934, 0.9185, 0.2709, 0.9185, 0.2709, 0.9117, 0.2934, 0.8795, 0.159, 0.8535, 0.1377, 0.8535, 0.1377, 0.8795, 0.159, 0.9185, 0.2709, 0.9206, 0.25, 0.9206, 0.25, 0.9185, 0.2709, 0.8535, 0.1377, 0.8222, 0.1209, 0.8222, 0.1209, 0.8535, 0.1377, 0.9206, 0.25, 0.9185, 0.2291, 0.9185, 0.2291, 0.9206, 0.25, 0.8222, 0.1209, 0.7871, 0.1103, 0.7871, 0.1103, 0.8222, 0.1209, 0.9185, 0.2291, 0.9117, 0.2066, 0.9117, 0.2066, 0.9185, 0.2291, 0.7871, 0.1103, 0.75, 0.1066, 0.75, 0.1066, 0.7871, 0.1103, 0.9117, 0.2066, 0.8989, 0.1827, 0.8989, 0.1827, 0.9117, 0.2066, 0.75, 0.1066, 0.7129, 0.1103, 0.7129, 0.1103, 0.75, 0.1066, 0.8989, 0.1827, 0.8795, 0.159, 0.8795, 0.159, 0.8989, 0.1827, 0.7129, 0.1103, 0.6778, 0.1209, 0.6778, 0.1209, 0.7129, 0.1103, 0.8795, 0.159, 0.8535, 0.1377, 0.8535, 0.1377, 0.8795, 0.159, 0.6778, 0.1209, 0.6465, 0.1377, 0.6465, 0.1377, 0.6778, 0.1209, 0.8535, 0.1377, 0.8222, 0.1209, 0.8222, 0.1209, 0.8535, 0.1377, 0.6465, 0.1377, 0.6205, 0.159, 0.6205, 0.159, 0.6465, 0.1377, 0.8222, 0.1209, 0.7871, 0.1103, 0.7871, 0.1103, 0.8222, 0.1209, 0.6205, 0.159, 0.6011, 0.1827, 0.6011, 0.1827, 0.6205, 0.159, 0.7871, 0.1103, 0.75, 0.1066, 0.75, 0.1066, 0.7871, 0.1103, 0.6011, 0.1827, 0.5883, 0.2066, 0.5883, 0.2066, 0.6011, 0.1827, 0.75, 0.1066, 0.7129, 0.1103, 0.7129, 0.1103, 0.75, 0.1066, 0.5883, 0.2066, 0.5815, 0.2291, 0.5815, 0.2291, 0.5883, 0.2066, 0.7129, 0.1103, 0.6778, 0.1209, 0.6778, 0.1209, 0.7129, 0.1103, 0.5815, 0.2291, 0.5794, 0.25, 0.5794, 0.25, 0.5815, 0.2291, 0.6778, 0.1209, 0.6465, 0.1377, 0.6465, 0.1377, 0.6778, 0.1209, 0.5794, 0.25, 0.5815, 0.2709, 0.5815, 0.2709, 0.5794, 0.25, 0.6465, 0.1377, 0.6205, 0.159, 0.6205, 0.159, 0.6465, 0.1377, 0.5815, 0.2709, 0.5883, 0.2934, 0.5883, 0.2934, 0.5815, 0.2709, 0.6205, 0.159, 0.6011, 0.1827, 0.6011, 0.1827, 0.6205, 0.159, 0.5883, 0.2934, 0.6011, 0.3173, 0.6011, 0.3173, 0.5883, 0.2934, 0.75, 0.3934, 0.7871, 0.3897, 0.7871, 0.3897, 0.75, 0.3934, 0.7871, 0.3897, 0.8222, 0.3791, 0.8222, 0.3791, 0.7871, 0.3897, 0.6011, 0.3173, 0.6205, 0.341, 0.6205, 0.341, 0.6011, 0.3173, 0.8795, 0.341, 0.8989, 0.3173, 0.8989, 0.3173, 0.8795, 0.341, 0.5815, 0.2709, 0.5883, 0.2934, 0.5883, 0.2934, 0.5815, 0.2709, 0.7129, 0.3897, 0.75, 0.3934, 0.75, 0.3934, 0.7129, 0.3897, 0.8989, 0.3173, 0.9117, 0.2934, 0.9117, 0.2934, 0.8989, 0.3173, 0.5883, 0.2934, 0.6011, 0.3173, 0.6011, 0.3173, 0.5883, 0.2934, 0.75, 0.3934, 0.7871, 0.3897, 0.7871, 0.3897, 0.75, 0.3934, 0.9117, 0.2934, 0.9185, 0.2709, 0.9185, 0.2709, 0.9117, 0.2934, 0.6011, 0.3173, 0.6205, 0.341, 0.6205, 0.341, 0.6011, 0.3173, 0.7871, 0.3897, 0.8222, 0.3791, 0.8222, 0.3791, 0.7871, 0.3897, 0.9185, 0.2709, 0.9206, 0.25, 0.9206, 0.25, 0.9185, 0.2709, 0.6205, 0.341, 0.6465, 0.3623, 0.6465, 0.3623, 0.6205, 0.341, 0.8222, 0.3791, 0.8535, 0.3623, 0.8535, 0.3623, 0.8222, 0.3791, 0.9206, 0.25, 0.9185, 0.2291, 0.9185, 0.2291, 0.9206, 0.25, 0.6465, 0.3623, 0.6778, 0.3791, 0.6778, 0.3791, 0.6465, 0.3623, 0.8535, 0.3623, 0.8795, 0.341, 0.8795, 0.341, 0.8535, 0.3623, 0.9185, 0.2291, 0.9117, 0.2066, 0.9117, 0.2066, 0.9185, 0.2291, 0.6778, 0.3791, 0.7129, 0.3897, 0.7129, 0.3897, 0.6778, 0.3791, 0.8795, 0.341, 0.8989, 0.3173, 0.8989, 0.3173, 0.8795, 0.341, 0.9117, 0.2066, 0.8989, 0.1827, 0.8989, 0.1827, 0.9117, 0.2066, 0.7129, 0.3897, 0.75, 0.3934, 0.75, 0.3934, 0.7129, 0.3897, 0.8989, 0.3173, 0.9117, 0.2934, 0.9117, 0.2934, 0.8989, 0.3173, 0.8989, 0.1827, 0.8795, 0.159, 0.8795, 0.159, 0.8989, 0.1827, 0.9117, 0.2934, 0.9185, 0.2709, 0.9185, 0.2709, 0.9117, 0.2934, 0.8795, 0.159, 0.8535, 0.1377, 0.8535, 0.1377, 0.8795, 0.159, 0.9185, 0.2709, 0.9206, 0.25, 0.9206, 0.25, 0.9185, 0.2709, 0.8535, 0.1377, 0.8222, 0.1209, 0.8222, 0.1209, 0.8535, 0.1377, 0.9206, 0.25, 0.9185, 0.2291, 0.9185, 0.2291, 0.9206, 0.25, 0.8222, 0.1209, 0.7871, 0.1103, 0.7871, 0.1103, 0.8222, 0.1209, 0.9185, 0.2291, 0.9117, 0.2066, 0.9117, 0.2066, 0.9185, 0.2291, 0.7871, 0.1103, 0.75, 0.1066, 0.75, 0.1066, 0.7871, 0.1103, 0.9117, 0.2066, 0.8989, 0.1827, 0.8989, 0.1827, 0.9117, 0.2066, 0.75, 0.1066, 0.7129, 0.1103, 0.7129, 0.1103, 0.75, 0.1066, 0.8989, 0.1827, 0.8795, 0.159, 0.8795, 0.159, 0.8989, 0.1827, 0.7129, 0.1103, 0.6778, 0.1209, 0.6778, 0.1209, 0.7129, 0.1103, 0.8795, 0.159, 0.8535, 0.1377, 0.8535, 0.1377, 0.8795, 0.159, 0.6778, 0.1209, 0.6465, 0.1377, 0.6465, 0.1377, 0.6778, 0.1209, 0.8535, 0.1377, 0.8222, 0.1209, 0.8222, 0.1209, 0.8535, 0.1377, 0.6465, 0.1377, 0.6205, 0.159, 0.6205, 0.159, 0.6465, 0.1377, 0.8222, 0.1209, 0.7871, 0.1103, 0.7871, 0.1103, 0.8222, 0.1209, 0.6205, 0.159, 0.6011, 0.1827, 0.6011, 0.1827, 0.6205, 0.159, 0.7871, 0.1103, 0.75, 0.1066, 0.75, 0.1066, 0.7871, 0.1103, 0.6011, 0.1827, 0.5883, 0.2066, 0.5883, 0.2066, 0.6011, 0.1827, 0.75, 0.1066, 0.7129, 0.1103, 0.7129, 0.1103, 0.75, 0.1066, 0.5883, 0.2066, 0.5815, 0.2291, 0.5815, 0.2291, 0.5883, 0.2066, 0.7129, 0.1103, 0.6778, 0.1209, 0.6778, 0.1209, 0.7129, 0.1103, 0.5815, 0.2291, 0.5794, 0.25, 0.5794, 0.25, 0.5815, 0.2291, 0.6778, 0.1209, 0.6465, 0.1377, 0.6465, 0.1377, 0.6778, 0.1209, 0.5794, 0.25, 0.5815, 0.2709, 0.5815, 0.2709, 0.5794, 0.25, 0.6465, 0.1377, 0.6205, 0.159, 0.6205, 0.159, 0.6465, 0.1377, 0.5815, 0.2709, 0.5883, 0.2934, 0.5883, 0.2934, 0.5815, 0.2709, 0.6205, 0.159, 0.6011, 0.1827, 0.6011, 0.1827, 0.6205, 0.159, 0.5883, 0.2934, 0.6011, 0.3173, 0.6011, 0.3173, 0.5883, 0.2934, 0.75, 0.3934, 0.7871, 0.3897, 0.7871, 0.3897, 0.75, 0.3934, 0.6011, 0.1827, 0.5883, 0.2066, 0.5883, 0.2066, 0.6011, 0.1827, 0.6011, 0.3173, 0.6205, 0.341, 0.6205, 0.341, 0.6011, 0.3173, 0.7871, 0.3897, 0.8222, 0.3791, 0.8222, 0.3791, 0.7871, 0.3897, 0.5883, 0.2066, 0.5815, 0.2291, 0.5815, 0.2291, 0.5883, 0.2066, 0.6205, 0.341, 0.6465, 0.3623, 0.6465, 0.3623, 0.6205, 0.341, 0.8222, 0.3791, 0.8535, 0.3623, 0.8535, 0.3623, 0.8222, 0.3791, 0.5815, 0.2291, 0.5794, 0.25, 0.5794, 0.25, 0.5815, 0.2291, 0.6465, 0.3623, 0.6778, 0.3791, 0.6778, 0.3791, 0.6465, 0.3623, 0.8535, 0.3623, 0.8795, 0.341, 0.8795, 0.341, 0.8535, 0.3623, 0.75, 0.3934, 0.7871, 0.3897, 0.8222, 0.3791, 0.8535, 0.3623, 0.8795, 0.341, 0.8989, 0.3173, 0.9117, 0.2934, 0.9185, 0.2709, 0.9206, 0.25, 0.9185, 0.2291, 0.9117, 0.2066, 0.8989, 0.1827, 0.8795, 0.159, 0.8535, 0.1377, 0.8222, 0.1209, 0.7871, 0.1103, 0.75, 0.1066, 0.7129, 0.1103, 0.6778, 0.1209, 0.6465, 0.1377, 0.6205, 0.159, 0.6011, 0.1827, 0.5883, 0.2066, 0.5815, 0.2291, 0.5794, 0.25, 0.5815, 0.2709, 0.5883, 0.2934, 0.6011, 0.3173, 0.6205, 0.341, 0.6465, 0.3623, 0.6778, 0.3791, 0.7129, 0.3897, 0.75, 0.3934, 0.7871, 0.3897, 0.8222, 0.3791, 0.8535, 0.3623, 0.8795, 0.341, 0.8989, 0.3173, 0.9117, 0.2934, 0.9185, 0.2709, 0.9206, 0.25, 0.9185, 0.2291, 0.9117, 0.2066, 0.8989, 0.1827, 0.8795, 0.159, 0.8535, 0.1377, 0.8222, 0.1209, 0.7871, 0.1103, 0.75, 0.1066, 0.7129, 0.1103, 0.6778, 0.1209, 0.6465, 0.1377, 0.6205, 0.159, 0.6011, 0.1827, 0.5883, 0.2066, 0.5815, 0.2291, 0.5794, 0.25, 0.5815, 0.2709, 0.5883, 0.2934, 0.6011, 0.3173, 0.6205, 0.341, 0.6465, 0.3623, 0.6778, 0.3791, 0.7129, 0.3897, 0.9185, 0.2709, 0.9206, 0.25, 0.9206, 0.25, 0.9185, 0.2709, 0.6205, 0.341, 0.6465, 0.3623, 0.6465, 0.3623, 0.6205, 0.341, 0.8222, 0.3791, 0.8535, 0.3623, 0.8535, 0.3623, 0.8222, 0.3791, 0.9206, 0.25, 0.9185, 0.2291, 0.9185, 0.2291, 0.9206, 0.25, 0.6465, 0.3623, 0.6778, 0.3791, 0.6778, 0.3791, 0.6465, 0.3623, 0.8535, 0.3623, 0.8795, 0.341, 0.8795, 0.341, 0.8535, 0.3623, 0.9185, 0.2291, 0.9117, 0.2066, 0.9117, 0.2066, 0.9185, 0.2291, 0.6778, 0.3791, 0.7129, 0.3897, 0.7129, 0.3897, 0.6778, 0.3791, 0.8795, 0.341, 0.8989, 0.3173, 0.8989, 0.3173, 0.8795, 0.341, 0.9117, 0.2066, 0.8989, 0.1827, 0.8989, 0.1827, 0.9117, 0.2066, 0.7129, 0.3897, 0.75, 0.3934, 0.75, 0.3934, 0.7129, 0.3897, 0.8989, 0.3173, 0.9117, 0.2934, 0.9117, 0.2934, 0.8989, 0.3173, 0.8989, 0.1827, 0.8795, 0.159, 0.8795, 0.159, 0.8989, 0.1827, 0.9117, 0.2934, 0.9185, 0.2709, 0.9185, 0.2709, 0.9117, 0.2934, 0.8795, 0.159, 0.8535, 0.1377, 0.8535, 0.1377, 0.8795, 0.159, 0.9185, 0.2709, 0.9206, 0.25, 0.9206, 0.25, 0.9185, 0.2709, 0.8535, 0.1377, 0.8222, 0.1209, 0.8222, 0.1209, 0.8535, 0.1377, 0.9206, 0.25, 0.9185, 0.2291, 0.9185, 0.2291, 0.9206, 0.25, 0.8222, 0.1209, 0.7871, 0.1103, 0.7871, 0.1103, 0.8222, 0.1209, 0.9185, 0.2291, 0.9117, 0.2066, 0.9117, 0.2066, 0.9185, 0.2291, 0.7871, 0.1103, 0.75, 0.1066, 0.75, 0.1066, 0.7871, 0.1103, 0.9117, 0.2066, 0.8989, 0.1827, 0.8989, 0.1827, 0.9117, 0.2066, 0.75, 0.1066, 0.7129, 0.1103, 0.7129, 0.1103, 0.75, 0.1066, 0.8989, 0.1827, 0.8795, 0.159, 0.8795, 0.159, 0.8989, 0.1827, 0.7129, 0.1103, 0.6778, 0.1209, 0.6778, 0.1209, 0.7129, 0.1103, 0.8795, 0.159, 0.8535, 0.1377, 0.8535, 0.1377, 0.8795, 0.159, 0.6778, 0.1209, 0.6465, 0.1377, 0.6465, 0.1377, 0.6778, 0.1209, 0.8535, 0.1377, 0.8222, 0.1209, 0.8222, 0.1209, 0.8535, 0.1377, 0.6465, 0.1377, 0.6205, 0.159, 0.6205, 0.159, 0.6465, 0.1377, 0.8222, 0.1209, 0.7871, 0.1103, 0.7871, 0.1103, 0.8222, 0.1209, 0.6205, 0.159, 0.6011, 0.1827, 0.6011, 0.1827, 0.6205, 0.159, 0.7871, 0.1103, 0.75, 0.1066, 0.75, 0.1066, 0.7871, 0.1103, 0.6011, 0.1827, 0.5883, 0.2066, 0.5883, 0.2066, 0.6011, 0.1827, 0.75, 0.1066, 0.7129, 0.1103, 0.7129, 0.1103, 0.75, 0.1066, 0.5883, 0.2066, 0.5815, 0.2291, 0.5815, 0.2291, 0.5883, 0.2066, 0.7129, 0.1103, 0.6778, 0.1209, 0.6778, 0.1209, 0.7129, 0.1103, 0.5815, 0.2291, 0.5794, 0.25, 0.5794, 0.25, 0.5815, 0.2291, 0.6778, 0.1209, 0.6465, 0.1377, 0.6465, 0.1377, 0.6778, 0.1209, 0.5794, 0.25, 0.5815, 0.2709, 0.5815, 0.2709, 0.5794, 0.25, 0.6465, 0.1377, 0.6205, 0.159, 0.6205, 0.159, 0.6465, 0.1377, 0.5815, 0.2709, 0.5883, 0.2934, 0.5883, 0.2934, 0.5815, 0.2709, 0.6205, 0.159, 0.6011, 0.1827, 0.6011, 0.1827, 0.6205, 0.159, 0.5883, 0.2934, 0.6011, 0.3173, 0.6011, 0.3173, 0.5883, 0.2934, 0.75, 0.3934, 0.7871, 0.3897, 0.7871, 0.3897, 0.75, 0.3934, 0.6011, 0.1827, 0.5883, 0.2066, 0.5883, 0.2066, 0.6011, 0.1827, 0.6011, 0.3173, 0.6205, 0.341, 0.6205, 0.341, 0.6011, 0.3173, 0.7871, 0.3897, 0.8222, 0.3791, 0.8222, 0.3791, 0.7871, 0.3897, 0.5883, 0.2066, 0.5815, 0.2291, 0.5815, 0.2291, 0.5883, 0.2066, 0.6205, 0.341, 0.6465, 0.3623, 0.6465, 0.3623, 0.6205, 0.341, 0.8222, 0.3791, 0.8535, 0.3623, 0.8535, 0.3623, 0.8222, 0.3791, 0.5815, 0.2291, 0.5794, 0.25, 0.5794, 0.25, 0.5815, 0.2291, 0.6465, 0.3623, 0.6778, 0.3791, 0.6778, 0.3791, 0.6465, 0.3623, 0.8535, 0.3623, 0.8795, 0.341, 0.8795, 0.341, 0.8535, 0.3623, 0.5794, 0.25, 0.5815, 0.2709, 0.5815, 0.2709, 0.5794, 0.25, 0.6778, 0.3791, 0.7129, 0.3897, 0.7129, 0.3897, 0.6778, 0.3791, 0.8795, 0.341, 0.8989, 0.3173, 0.8989, 0.3173, 0.8795, 0.341, 0.5815, 0.2709, 0.5883, 0.2934, 0.5883, 0.2934, 0.5815, 0.2709, 0.7129, 0.3897, 0.75, 0.3934, 0.75, 0.3934, 0.7129, 0.3897, 0.8989, 0.3173, 0.9117, 0.2934, 0.9117, 0.2934, 0.8989, 0.3173, 0.5883, 0.2934, 0.6011, 0.3173, 0.6011, 0.3173, 0.5883, 0.2934, 0.75, 0.3934, 0.7871, 0.3897, 0.7871, 0.3897, 0.75, 0.3934, 0.9117, 0.2934, 0.9185, 0.2709, 0.9185, 0.2709, 0.9117, 0.2934])
me_cube.materials.append(mat_material)
me_cube.use_remesh_preserve_volume = False
me_cube.use_remesh_preserve_attributes = False
me_cube.use_mirror_vertex_groups = False
me_cube.update()

# ---- objects
ob_cube = bpy.data.objects.new('Cube', me_cube)
ob_light = bpy.data.objects.new('Light', light_light)
ob_camera = bpy.data.objects.new('Camera', cam_camera)

# ---- transforms, parenting, visibility, modifiers, constraints
ob_cube.location = (0.0, 0.0, 0.0)
ob_cube.lock_rotations_4d = False
ob_cube.empty_display_type = 'ARROWS'
ob_cube.lineart.crease_threshold = 0.0
ob_light.location = (4.076, 1.005, 5.904)
ob_light.rotation_euler = (0.6503, 0.05522, 1.866)
ob_light.lock_rotations_4d = False
ob_light.empty_display_type = 'ARROWS'
ob_light.color = (0.0, 0.0, 0.0, 0.0)
ob_light.lineart.crease_threshold = 0.0
ob_camera.location = (7.359, -6.926, 4.958)
ob_camera.rotation_euler = (1.109, 0.0, 0.8149)
ob_camera.lock_rotations_4d = False
ob_camera.empty_display_type = 'ARROWS'
ob_camera.color = (0.0, 0.0, 0.0, 0.0)
ob_camera.display_type = 'WIRE'
ob_camera.lineart.crease_threshold = 0.0

# ---- collection membership
col_collection.objects.link(ob_cube)
col_collection.objects.link(ob_light)
col_collection.objects.link(ob_camera)

# ---- scene / render settings (as saved in the file)
scene.camera = ob_camera
scene.frame_start = 1; scene.frame_end = 250; scene.frame_set(50)
scene.render.engine = 'BLENDER_EEVEE_NEXT'
scene.cycles.use_denoising = False
scene.cycles.samples = 128
scene.cycles.sampling_pattern = 'TABULATED_SOBOL'
scene.cycles.use_adaptive_sampling = False
scene.cycles.use_light_tree = False
scene.view_settings.view_transform = 'Filmic'
bpy.context.view_layer.update()
